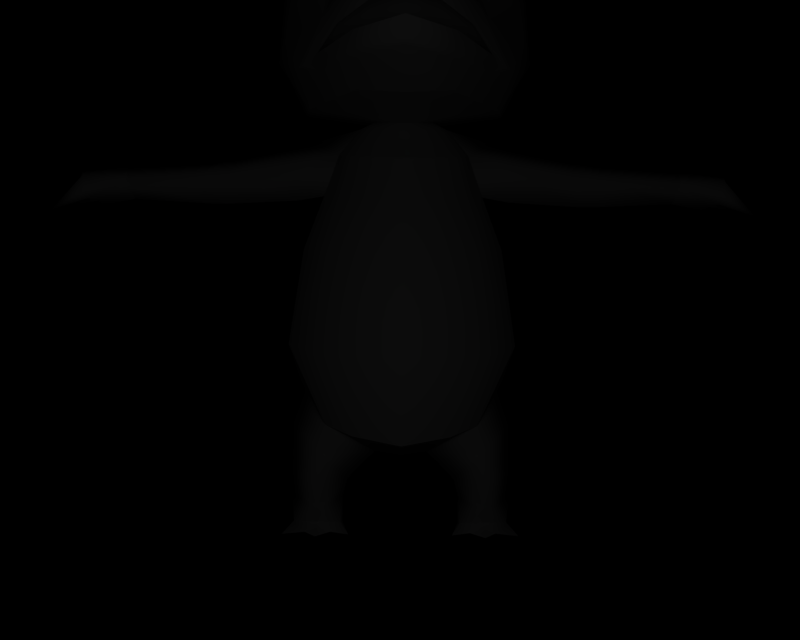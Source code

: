 # Source: BR_Kecleon-Shiny01.blend  (saved by Blender 2.66.1; exported with 4.5.12 LTS)
import bpy
from mathutils import Matrix  # noqa: F401  (used for matrix-valued properties, if any)

bpy.ops.wm.read_factory_settings(use_empty=True)
scene = bpy.context.scene
scene.name = '1'

# ---- collections
col_collection_1 = bpy.data.collections.new('Collection 1'); scene.collection.children.link(col_collection_1)

# ---- materials (node trees are filled in below, after node groups)
mat_mat_5 = bpy.data.materials.new('mat_5')
mat_mat_5.alpha_threshold = 0.0
mat_mat_5.specular_color = (0.5, 0.5, 0.5)
mat_mat_5.roughness = 0.5
mat_mat_11 = bpy.data.materials.new('mat_11')
mat_mat_11.alpha_threshold = 0.0
mat_mat_11.specular_color = (0.5, 0.5, 0.5)
mat_mat_11.roughness = 0.5
mat_mat_2 = bpy.data.materials.new('mat_2')
mat_mat_2.alpha_threshold = 0.0
mat_mat_2.specular_color = (0.5, 0.5, 0.5)
mat_mat_2.roughness = 0.5
mat_mat_3 = bpy.data.materials.new('mat_3')
mat_mat_3.alpha_threshold = 0.0
mat_mat_3.specular_color = (0.5, 0.5, 0.5)
mat_mat_3.roughness = 0.5
mat_mat_0 = bpy.data.materials.new('mat_0')
mat_mat_0.alpha_threshold = 0.0
mat_mat_0.specular_color = (0.5, 0.5, 0.5)
mat_mat_0.roughness = 0.5
mat_mat_10 = bpy.data.materials.new('mat_10')
mat_mat_10.alpha_threshold = 0.0
mat_mat_10.specular_color = (0.5, 0.5, 0.5)
mat_mat_10.roughness = 0.5
mat_mat_1 = bpy.data.materials.new('mat_1')
mat_mat_1.alpha_threshold = 0.0
mat_mat_1.specular_color = (0.5, 0.5, 0.5)
mat_mat_1.roughness = 0.5
mat_mat_6 = bpy.data.materials.new('mat_6')
mat_mat_6.alpha_threshold = 0.0
mat_mat_6.specular_color = (0.5, 0.5, 0.5)
mat_mat_6.roughness = 0.5
mat_mat_8 = bpy.data.materials.new('mat_8')
mat_mat_8.alpha_threshold = 0.0
mat_mat_8.specular_color = (0.5, 0.5, 0.5)
mat_mat_8.roughness = 0.5
mat_mat_7 = bpy.data.materials.new('mat_7')
mat_mat_7.alpha_threshold = 0.0
mat_mat_7.specular_color = (0.5, 0.5, 0.5)
mat_mat_7.roughness = 0.5
mat_mat_9 = bpy.data.materials.new('mat_9')
mat_mat_9.alpha_threshold = 0.0
mat_mat_9.specular_color = (0.5, 0.5, 0.5)
mat_mat_9.roughness = 0.5
mat_mat_4 = bpy.data.materials.new('mat_4')
mat_mat_4.alpha_threshold = 0.0
mat_mat_4.specular_color = (0.5, 0.5, 0.5)
mat_mat_4.roughness = 0.5

# ---- material node trees

# ---- cameras
cam_camera_001 = bpy.data.cameras.new('Camera.001')
cam_camera_001.passepartout_alpha = 0.2
cam_camera_001.clip_end = 100.0
cam_camera_001.lens = 35.0
cam_camera_001.sensor_width = 32.0
cam_camera_001.sensor_height = 18.0
cam_camera_001.show_passepartout = False
cam_camera_001.show_safe_areas = True
cam_camera_001.dof.focus_distance = 0.0
cam_camera_001.dof.aperture_fstop = 128.0

# ---- lights
light_lamp = bpy.data.lights.new('Lamp', 'POINT')
light_lamp.transmission_factor = 0.0
light_lamp.energy = 138.0
light_lamp.shadow_buffer_clip_start = 0.5
light_lamp.shadow_soft_size = 1.0
light_lamp.shadow_maximum_resolution = 0.006
light_lamp.use_absolute_resolution = True
light_lamp.cycles.use_multiple_importance_sampling = False

# ---- meshes
me_kakureon_mat_5 = bpy.data.meshes.new('kakureon_mat_5')
me_kakureon_mat_5.from_pydata([(1.154, 4.56, -0.8453), (1.448, 3.923, -1.515), (0.8453, 4.841, -1.683), (1.379, 3.787, -0.4622), (1.641, 2.723, -1.32), (1.534, 2.496, -0.2698), (1.462, 1.964, -1.138), (1.015, 1.463, -0.07271), (-1.369, 3.951, -1.515), (-1.063, 4.582, -0.8453), (-0.7482, 4.857, -1.683), (-1.303, 3.814, -0.4622), (-1.587, 2.755, -1.32), (-1.484, 2.527, -0.2698), (-1.422, 1.993, -1.138), (-0.9857, 1.483, -0.07271)], [], [(0, 1, 2), (0, 3, 1), (4, 1, 3), (3, 5, 4), (6, 4, 5), (5, 7, 6), (8, 9, 10), (8, 11, 9), (12, 11, 8), (12, 13, 11), (14, 13, 12), (14, 15, 13)])
me_kakureon_mat_5.polygons.foreach_set('use_smooth', [True] * 12)
_k = set([(0, 2), (0, 3), (1, 2), (1, 4), (3, 5), (4, 6), (5, 7), (6, 7), (8, 10), (8, 12), (9, 10), (9, 11), (11, 13), (12, 14), (13, 15), (14, 15)])
me_kakureon_mat_5.attributes.new('sharp_edge', 'BOOLEAN', 'EDGE').data.foreach_set('value', [ (min(e.vertices), max(e.vertices)) in _k for e in me_kakureon_mat_5.edges])
_uv = me_kakureon_mat_5.uv_layers.new(name='UVTex')
_uv.uv.foreach_set('vector', [0.4848, 0.8301, 0.3237, 0.7277, 0.2387, 0.9152, 0.4848, 0.8301, 0.609, 0.7059, 0.3237, 0.7277, 0.394, 0.3433, 0.3237, 0.7277, 0.609, 0.7059, 0.609, 0.7059, 0.6585, 0.3147, 0.394, 0.3433, 0.4381, 0.1248, 0.394, 0.3433, 0.6585, 0.3147, 0.6585, 0.3147, 0.7748, 0.00835, 0.4381, 0.1248, 0.3237, 0.7277, 0.4848, 0.8301, 0.2387, 0.9152, 0.3237, 0.7277, 0.609, 0.7059, 0.4848, 0.8301, 0.394, 0.3433, 0.609, 0.7059, 0.3237, 0.7277, 0.394, 0.3433, 0.6585, 0.3147, 0.609, 0.7059, 0.4381, 0.1248, 0.6585, 0.3147, 0.394, 0.3433, 0.4381, 0.1248, 0.7748, 0.00835, 0.6585, 0.3147])
me_kakureon_mat_5.materials.append(mat_mat_5)
me_kakureon_mat_5.use_remesh_preserve_volume = False
me_kakureon_mat_5.use_remesh_preserve_attributes = False
me_kakureon_mat_5.use_mirror_vertex_groups = False
me_kakureon_mat_5.update()
me_kakureon_mat_11 = bpy.data.meshes.new('kakureon_mat_11')
me_kakureon_mat_11.from_pydata([(0.7342, -0.0125, -0.4988), (1.281, -0.01798, -0.3408), (0.9385, -0.01455, -0.3535), (1.518, -0.02034, -0.5393), (0.7865, -0.01301, -0.8397), (1.475, -0.0199, -0.839), (1.121, -0.01638, -0.09673), (1.574, -0.02091, -0.2195), (0.6882, -0.01205, -0.2205), (-1.475, 0.009608, -0.839), (-1.069, 0.005569, -1.413), (-0.7865, 0.002723, -0.8397), (-1.281, 0.007653, -0.3408), (-0.9385, 0.004225, -0.3535), (-1.121, 0.006039, -0.09672), (-1.518, 0.01003, -0.5393), (-1.574, 0.01058, -0.2195), (-0.7342, 0.002187, -0.4988), (-0.6882, 0.001717, -0.2205), (1.069, -0.01581, -1.413)], [], [(0, 1, 2), (0, 3, 1), (3, 0, 4), (4, 5, 3), (2, 1, 6), (1, 3, 7), (0, 2, 8), (9, 10, 11), (12, 13, 14), (15, 12, 16), (13, 17, 18), (4, 19, 5), (15, 13, 12), (15, 17, 13), (9, 17, 15), (9, 11, 17)])
me_kakureon_mat_11.polygons.foreach_set('use_smooth', [True] * 16)
_k = set([(0, 4), (0, 8), (1, 6), (1, 7), (2, 6), (2, 8), (3, 5), (3, 7), (4, 19), (5, 19), (9, 10), (9, 15), (10, 11), (11, 17), (12, 14), (12, 16), (13, 14), (13, 18), (15, 16), (17, 18)])
me_kakureon_mat_11.attributes.new('sharp_edge', 'BOOLEAN', 'EDGE').data.foreach_set('value', [ (min(e.vertices), max(e.vertices)) in _k for e in me_kakureon_mat_11.edges])
_uv = me_kakureon_mat_11.uv_layers.new(name='UVTex')
_uv.uv.foreach_set('vector', [0.5755, 0.8538, 0.6318, 0.8634, 0.5965, 0.8626, 0.5755, 0.8538, 0.6562, 0.8514, 0.6318, 0.8634, 0.6562, 0.8514, 0.5755, 0.8538, 0.5809, 0.8333, 0.5809, 0.8333, 0.6517, 0.8333, 0.6562, 0.8514, 0.5965, 0.8626, 0.6318, 0.8634, 0.6153, 0.8781, 0.6318, 0.8634, 0.6562, 0.8514, 0.6619, 0.8707, 0.5755, 0.8538, 0.5965, 0.8626, 0.5708, 0.8706, 0.3483, 0.8333, 0.39, 0.7988, 0.4191, 0.8333, 0.3682, 0.8634, 0.4035, 0.8626, 0.3847, 0.8781, 0.3438, 0.8514, 0.3682, 0.8634, 0.3381, 0.8707, 0.4035, 0.8626, 0.4245, 0.8538, 0.4292, 0.8706, 0.5809, 0.8333, 0.61, 0.7988, 0.6517, 0.8333, 0.3438, 0.8514, 0.4035, 0.8626, 0.3682, 0.8634, 0.3438, 0.8514, 0.4245, 0.8538, 0.4035, 0.8626, 0.3483, 0.8333, 0.4245, 0.8538, 0.3438, 0.8514, 0.3483, 0.8333, 0.4191, 0.8333, 0.4245, 0.8538])
me_kakureon_mat_11.materials.append(mat_mat_11)
me_kakureon_mat_11.use_remesh_preserve_volume = False
me_kakureon_mat_11.use_remesh_preserve_attributes = False
me_kakureon_mat_11.use_mirror_vertex_groups = False
me_kakureon_mat_11.update()
me_kakureon_mat_2 = bpy.data.meshes.new('kakureon_mat_2')
me_kakureon_mat_2.from_pydata([(0.728, 8.461, 0.5726), (0.916, 8.483, 0.5058), (1.332, 10.11, 0.1983), (0.05602, 5.597, 0.8449), (0.7369, 5.554, -0.05193), (0.6539, 5.647, 0.7347), (0.05527, 5.522, 0.04063), (-0.5408, 5.659, 0.7347), (-0.6256, 5.568, -0.05193), (-0.7461, 8.5, 0.5058), (-0.5585, 8.474, 0.5726), (-1.129, 10.14, 0.1983), (1.402, 9.532, -0.4288), (1.332, 10.11, 0.1983), (1.248, 8.714, -0.2583), (1.784, 10.21, -1.028), (1.618, 9.495, -1.322), (1.422, 8.793, -1.392), (1.908, 10.0, -2.117), (1.523, 9.202, -2.17), (1.384, 8.571, -2.197), (1.808, 7.754, -1.31), (1.52, 7.806, -2.164), (1.878, 6.523, -1.26), (1.628, 6.53, -2.008), (1.452, 5.749, -1.158), (1.271, 5.827, -1.817), (0.5356, 5.643, -1.243), (0.8622, 5.881, -2.188), (0.05686, 5.68, -1.561), (0.0595, 5.944, -2.357), (-0.7443, 5.897, -2.188), (0.06568, 6.562, -2.75), (-0.873, 6.563, -2.487), (-0.778, 7.851, -2.771), (-1.497, 6.562, -2.008), (-1.364, 7.835, -2.164), (-1.747, 6.559, -1.26), (-1.653, 7.788, -1.31), (-1.212, 8.596, -2.197), (-1.12, 8.691, -2.871), (-1.025, 8.486, -3.68), (-0.7414, 8.01, -3.127), (0.07005, 6.999, -2.855), (0.935, 7.833, -2.771), (0.9016, 7.993, -3.127), (1.194, 8.464, -3.68), (1.294, 8.667, -2.871), (1.709, 9.49, -3.053), (1.004, 6.544, -2.487), (1.333, 5.651, -0.3747), (0.4518, 5.605, -0.7965), (0.05538, 5.532, -0.5018), (-0.3395, 5.613, -0.7965), (-1.219, 5.676, -0.3747), (-1.519, 9.522, -3.053), (-1.338, 9.231, -2.17), (-1.246, 8.82, -1.392), (-1.707, 10.04, -2.117), (-1.428, 9.526, -1.322), (-1.074, 8.737, -0.2583), (-1.579, 10.25, -1.028), (-1.211, 9.558, -0.4288), (-1.129, 10.14, 0.1983), (-0.4225, 5.653, -1.243), (-1.155, 5.851, -1.817), (-1.336, 5.777, -1.158)], [], [(0, 1, 2), (3, 4, 5), (3, 6, 4), (7, 6, 3), (7, 8, 6), (9, 10, 11), (1, 12, 13), (1, 14, 12), (15, 12, 14), (14, 16, 15), (17, 16, 14), (17, 18, 16), (19, 18, 17), (17, 20, 19), (21, 20, 17), (21, 22, 20), (23, 22, 21), (23, 24, 22), (25, 24, 23), (25, 26, 24), (27, 26, 25), (27, 28, 26), (29, 28, 27), (29, 30, 28), (31, 30, 29), (31, 32, 30), (33, 32, 31), (33, 34, 32), (35, 34, 33), (35, 36, 34), (37, 36, 35), (37, 38, 36), (39, 36, 38), (39, 34, 36), (40, 34, 39), (40, 41, 34), (42, 34, 41), (42, 43, 34), (32, 34, 43), (43, 44, 32), (45, 44, 43), (45, 46, 44), (47, 44, 46), (47, 20, 44), (48, 20, 47), (48, 19, 20), (22, 44, 20), (22, 24, 44), (49, 44, 24), (49, 32, 44), (28, 32, 49), (28, 30, 32), (26, 49, 24), (26, 28, 49), (50, 25, 23), (50, 51, 25), (4, 51, 50), (4, 52, 51), (6, 52, 4), (6, 8, 52), (53, 52, 8), (8, 54, 53), (7, 54, 8), (25, 51, 27), (5, 4, 50), (39, 55, 40), (39, 56, 55), (57, 56, 39), (57, 58, 56), (59, 58, 57), (57, 60, 59), (61, 59, 60), (60, 62, 61), (9, 62, 60), (9, 63, 62), (39, 38, 57), (64, 31, 29), (64, 65, 31), (66, 65, 64), (66, 35, 65), (37, 35, 66), (66, 54, 37), (53, 54, 66), (66, 64, 53), (33, 65, 35), (33, 31, 65)])
me_kakureon_mat_2.polygons.foreach_set('use_smooth', [True] * 86)
_k = set([(0, 1), (0, 2), (1, 2), (1, 13), (1, 14), (3, 5), (3, 7), (5, 50), (7, 54), (9, 10), (9, 11), (9, 60), (9, 63), (10, 11), (12, 13), (12, 15), (14, 17), (15, 16), (16, 18), (17, 21), (18, 19), (19, 48), (21, 23), (23, 50), (27, 29), (27, 51), (29, 64), (37, 38), (37, 54), (38, 57), (40, 41), (40, 55), (41, 42), (42, 43), (43, 45), (45, 46), (46, 47), (47, 48), (51, 52), (52, 53), (53, 64), (55, 56), (56, 58), (57, 60), (58, 59), (59, 61), (61, 62), (62, 63)])
me_kakureon_mat_2.attributes.new('sharp_edge', 'BOOLEAN', 'EDGE').data.foreach_set('value', [ (min(e.vertices), max(e.vertices)) in _k for e in me_kakureon_mat_2.edges])
_uv = me_kakureon_mat_2.uv_layers.new(name='UVTex')
_uv.uv.foreach_set('vector', [0.7937, 0.6844, 0.6901, 0.6615, 0.5488, 1.043, 0.8726, 0.09641, 0.7037, 0.08, 0.8376, 0.0997, 0.8726, 0.09641, 0.7207, 0.06907, 0.7037, 0.08, 0.8376, 0.0997, 0.7207, 0.06907, 0.8726, 0.09641, 0.8376, 0.0997, 0.7037, 0.08, 0.7207, 0.06907, 0.6901, 0.6615, 0.7937, 0.6844, 0.5488, 1.043, 0.6901, 0.6615, 0.4797, 0.8641, 0.5488, 1.043, 0.6901, 0.6615, 0.5566, 0.7012, 0.4797, 0.8641, 0.3457, 0.9961, 0.4797, 0.8641, 0.5566, 0.7012, 0.5566, 0.7012, 0.334, 0.8398, 0.3457, 0.9961, 0.3574, 0.6699, 0.334, 0.8398, 0.5566, 0.7012, 0.3574, 0.6699, 0.1517, 0.876, 0.334, 0.8398, 0.2057, 0.7214, 0.1517, 0.876, 0.3574, 0.6699, 0.3574, 0.6699, 0.2383, 0.5879, 0.2057, 0.7214, 0.3812, 0.4406, 0.2383, 0.5879, 0.3574, 0.6699, 0.3812, 0.4406, 0.2508, 0.4204, 0.2383, 0.5879, 0.4187, 0.1328, 0.2508, 0.4204, 0.3812, 0.4406, 0.4187, 0.1328, 0.3151, 0.1276, 0.2508, 0.4204, 0.518, 0.0765, 0.3151, 0.1276, 0.4187, 0.1328, 0.518, 0.0765, 0.4187, 0.07254, 0.3151, 0.1276, 0.5018, 0.05924, 0.4187, 0.07254, 0.518, 0.0765, 0.5018, 0.05924, 0.3704, 0.07432, 0.4187, 0.07254, 0.4463, 0.04688, 0.3704, 0.07432, 0.5018, 0.05924, 0.4463, 0.04688, 0.3488, 0.0704, 0.3704, 0.07432, 0.3704, 0.07432, 0.3488, 0.0704, 0.4463, 0.04688, 0.3704, 0.07432, 0.2417, 0.1193, 0.3488, 0.0704, 0.2783, 0.1208, 0.2417, 0.1193, 0.3704, 0.07432, 0.2783, 0.1208, 0.1969, 0.4172, 0.2417, 0.1193, 0.3151, 0.1276, 0.1969, 0.4172, 0.2783, 0.1208, 0.3151, 0.1276, 0.2508, 0.4204, 0.1969, 0.4172, 0.4187, 0.1328, 0.2508, 0.4204, 0.3151, 0.1276, 0.4187, 0.1328, 0.3812, 0.4406, 0.2508, 0.4204, 0.2383, 0.5879, 0.2508, 0.4204, 0.3812, 0.4406, 0.2383, 0.5879, 0.1969, 0.4172, 0.2508, 0.4204, 0.1269, 0.5684, 0.1969, 0.4172, 0.2383, 0.5879, 0.1269, 0.5684, 0.001953, 0.4824, 0.1969, 0.4172, 0.1223, 0.4121, 0.1969, 0.4172, 0.001953, 0.4824, 0.1223, 0.4121, 0.1758, 0.252, 0.1969, 0.4172, 0.2417, 0.1193, 0.1969, 0.4172, 0.1758, 0.252, 0.1758, 0.252, 0.1969, 0.4172, 0.2417, 0.1193, 0.1223, 0.4121, 0.1969, 0.4172, 0.1758, 0.252, 0.1223, 0.4121, 0.001953, 0.4824, 0.1969, 0.4172, 0.1269, 0.5684, 0.1969, 0.4172, 0.001953, 0.4824, 0.1269, 0.5684, 0.2383, 0.5879, 0.1969, 0.4172, 0.05208, 0.7109, 0.2383, 0.5879, 0.1269, 0.5684, 0.05208, 0.7109, 0.2057, 0.7214, 0.2383, 0.5879, 0.2508, 0.4204, 0.1969, 0.4172, 0.2383, 0.5879, 0.2508, 0.4204, 0.3151, 0.1276, 0.1969, 0.4172, 0.2783, 0.1208, 0.1969, 0.4172, 0.3151, 0.1276, 0.2783, 0.1208, 0.2417, 0.1193, 0.1969, 0.4172, 0.3704, 0.07432, 0.2417, 0.1193, 0.2783, 0.1208, 0.3704, 0.07432, 0.3488, 0.0704, 0.2417, 0.1193, 0.4187, 0.07254, 0.2783, 0.1208, 0.3151, 0.1276, 0.4187, 0.07254, 0.3704, 0.07432, 0.2783, 0.1208, 0.6438, 0.08147, 0.518, 0.0765, 0.4187, 0.1328, 0.6438, 0.08147, 0.5918, 0.05802, 0.518, 0.0765, 0.7037, 0.08, 0.5918, 0.05802, 0.6438, 0.08147, 0.7037, 0.08, 0.6247, 0.06125, 0.5918, 0.05802, 0.7207, 0.06907, 0.6247, 0.06125, 0.7037, 0.08, 0.7207, 0.06907, 0.7037, 0.08, 0.6247, 0.06125, 0.5918, 0.05802, 0.6247, 0.06125, 0.7037, 0.08, 0.7037, 0.08, 0.6438, 0.08147, 0.5918, 0.05802, 0.8376, 0.0997, 0.6438, 0.08147, 0.7037, 0.08, 0.518, 0.0765, 0.5918, 0.05802, 0.5018, 0.05924, 0.8376, 0.0997, 0.7037, 0.08, 0.6438, 0.08147, 0.2383, 0.5879, 0.05208, 0.7109, 0.1269, 0.5684, 0.2383, 0.5879, 0.2057, 0.7214, 0.05208, 0.7109, 0.3574, 0.6699, 0.2057, 0.7214, 0.2383, 0.5879, 0.3574, 0.6699, 0.1517, 0.876, 0.2057, 0.7214, 0.334, 0.8398, 0.1517, 0.876, 0.3574, 0.6699, 0.3574, 0.6699, 0.5566, 0.7012, 0.334, 0.8398, 0.3457, 0.9961, 0.334, 0.8398, 0.5566, 0.7012, 0.5566, 0.7012, 0.4797, 0.8641, 0.3457, 0.9961, 0.6901, 0.6615, 0.4797, 0.8641, 0.5566, 0.7012, 0.6901, 0.6615, 0.5488, 1.043, 0.4797, 0.8641, 0.2383, 0.5879, 0.3812, 0.4406, 0.3574, 0.6699, 0.5018, 0.05924, 0.3704, 0.07432, 0.4463, 0.04688, 0.5018, 0.05924, 0.4187, 0.07254, 0.3704, 0.07432, 0.518, 0.0765, 0.4187, 0.07254, 0.5018, 0.05924, 0.518, 0.0765, 0.3151, 0.1276, 0.4187, 0.07254, 0.4187, 0.1328, 0.3151, 0.1276, 0.518, 0.0765, 0.518, 0.0765, 0.6438, 0.08147, 0.4187, 0.1328, 0.5918, 0.05802, 0.6438, 0.08147, 0.518, 0.0765, 0.518, 0.0765, 0.5018, 0.05924, 0.5918, 0.05802, 0.2783, 0.1208, 0.4187, 0.07254, 0.3151, 0.1276, 0.2783, 0.1208, 0.3704, 0.07432, 0.4187, 0.07254])
me_kakureon_mat_2.materials.append(mat_mat_2)
me_kakureon_mat_2.use_remesh_preserve_volume = False
me_kakureon_mat_2.use_remesh_preserve_attributes = False
me_kakureon_mat_2.use_mirror_vertex_groups = False
me_kakureon_mat_2.update()
me_kakureon_mat_3 = bpy.data.meshes.new('kakureon_mat_3')
me_kakureon_mat_3.from_pydata([(1.154, 4.56, -0.8453), (0.8766, 4.447, 0.02494), (1.379, 3.787, -0.4622), (0.9321, 5.081, -0.5209), (0.7319, 5.007, -0.1986), (0.04961, 4.955, 0.02777), (0.04414, 4.408, 0.3065), (1.002, 3.71, 0.2384), (0.03689, 3.683, 0.5557), (1.104, 2.393, 0.4103), (0.02368, 2.363, 0.7849), (0.6437, 1.346, 0.192), (0.01257, 1.252, 0.3618), (-0.6165, 1.359, 0.192), (-1.056, 2.415, 0.4103), (-0.9857, 1.483, -0.07271), (-1.484, 2.527, -0.2698), (-0.9273, 3.729, 0.2384), (-0.7874, 4.463, 0.02494), (-1.303, 3.814, -0.4622), (-1.063, 4.582, -0.8453), (-0.8302, 5.098, -0.5209), (-0.6315, 5.021, -0.1986), (1.534, 2.496, -0.2698), (1.015, 1.463, -0.07271)], [], [(0, 1, 2), (0, 3, 1), (4, 1, 3), (4, 5, 1), (6, 1, 5), (6, 7, 1), (8, 7, 6), (8, 9, 7), (10, 9, 8), (10, 11, 9), (12, 11, 10), (10, 13, 12), (14, 13, 10), (14, 15, 13), (16, 15, 14), (14, 17, 16), (8, 17, 14), (8, 6, 17), (18, 17, 6), (18, 19, 17), (20, 19, 18), (18, 21, 20), (8, 14, 10), (16, 17, 19), (5, 18, 6), (5, 22, 18), (21, 18, 22), (7, 2, 1), (7, 23, 2), (9, 23, 7), (9, 24, 23), (11, 24, 9)])
me_kakureon_mat_3.polygons.foreach_set('use_smooth', [True] * 32)
_k = set([(0, 2), (0, 3), (2, 23), (3, 4), (4, 5), (5, 22), (11, 12), (11, 24), (12, 13), (13, 15), (15, 16), (16, 19), (19, 20), (20, 21), (21, 22), (23, 24)])
me_kakureon_mat_3.attributes.new('sharp_edge', 'BOOLEAN', 'EDGE').data.foreach_set('value', [ (min(e.vertices), max(e.vertices)) in _k for e in me_kakureon_mat_3.edges])
_uv = me_kakureon_mat_3.uv_layers.new(name='UVTex')
_uv.uv.foreach_set('vector', [0.4848, 0.8301, 0.6657, 0.9332, 0.609, 0.7059, 0.4848, 0.8301, 0.8783, 0.9701, 0.6657, 0.9332, 0.6423, 0.9662, 0.6657, 0.9332, 0.8783, 0.9701, 0.6423, 0.9662, 0.4996, 0.9526, 0.6657, 0.9332, 0.4992, 0.9175, 0.6657, 0.9332, 0.4996, 0.9526, 0.4992, 0.9175, 0.668, 0.6864, 0.6657, 0.9332, 0.4992, 0.6865, 0.668, 0.6864, 0.4992, 0.9175, 0.4992, 0.6865, 0.6903, 0.2547, 0.668, 0.6864, 0.5002, 0.2433, 0.6903, 0.2547, 0.4992, 0.6865, 0.5002, 0.2433, 0.691, 0.04169, 0.6903, 0.2547, 0.5003, 0.0133, 0.691, 0.04169, 0.5002, 0.2433, 0.5002, 0.2433, 0.3095, 0.04169, 0.5003, 0.0133, 0.3101, 0.2547, 0.3095, 0.04169, 0.5002, 0.2433, 0.3101, 0.2547, 0.1204, 0.1001, 0.3095, 0.04169, 0.1459, 0.3272, 0.1204, 0.1001, 0.3101, 0.2547, 0.3101, 0.2547, 0.3308, 0.6864, 0.1459, 0.3272, 0.4992, 0.6865, 0.3308, 0.6864, 0.3101, 0.2547, 0.4992, 0.6865, 0.4992, 0.9175, 0.3308, 0.6864, 0.3329, 0.9332, 0.3308, 0.6864, 0.4992, 0.9175, 0.3329, 0.9332, 0.1244, 0.7092, 0.3308, 0.6864, 0.4848, 0.8301, 0.1244, 0.7092, 0.3329, 0.9332, 0.3329, 0.9332, 0.5724, 0.9922, 0.4848, 0.8301, 0.4992, 0.6865, 0.3101, 0.2547, 0.5002, 0.2433, 0.1459, 0.3272, 0.3308, 0.6864, 0.1244, 0.7092, 0.4996, 0.9526, 0.3329, 0.9332, 0.4992, 0.9175, 0.4996, 0.9526, 0.357, 0.9662, 0.3329, 0.9332, 0.1213, 0.9701, 0.3329, 0.9332, 0.357, 0.9662, 0.668, 0.6864, 0.8756, 0.7092, 0.6657, 0.9332, 0.668, 0.6864, 0.8547, 0.3272, 0.8756, 0.7092, 0.6903, 0.2547, 0.8547, 0.3272, 0.668, 0.6864, 0.6903, 0.2547, 0.8801, 0.1001, 0.8547, 0.3272, 0.691, 0.04169, 0.8801, 0.1001, 0.6903, 0.2547])
me_kakureon_mat_3.materials.append(mat_mat_3)
me_kakureon_mat_3.use_remesh_preserve_volume = False
me_kakureon_mat_3.use_remesh_preserve_attributes = False
me_kakureon_mat_3.use_mirror_vertex_groups = False
me_kakureon_mat_3.update()
me_kakureon_mat_0 = bpy.data.meshes.new('kakureon_mat_0')
me_kakureon_mat_0.from_pydata([(2.732, 4.757, -0.5336), (3.797, 4.469, -0.839), (3.825, 4.667, -0.5259), (2.716, 4.423, -0.8159), (2.412, 4.772, -0.5386), (2.498, 4.425, -0.832), (2.421, 5.126, -1.042), (1.419, 4.79, -1.564), (1.293, 5.382, -1.16), (2.629, 4.682, -1.377), (2.744, 5.058, -0.9853), (2.695, 4.667, -1.367), (3.902, 4.92, -0.8321), (3.873, 4.666, -1.186), (1.518, 4.494, -0.8568), (-0.4673, 0.6269, -6.638), (-0.03515, 2.066, -5.079), (0.01602, 1.71, -6.926), (-0.5365, 0.8282, -5.273), (0.4816, 0.6174, -6.638), (0.4432, 0.8184, -5.273), (-2.576, 4.476, -0.8445), (-3.731, 4.742, -0.5259), (-3.707, 4.544, -0.839), (-2.762, 4.809, -0.5289), (-2.416, 4.476, -0.8445), (-2.336, 4.823, -0.5394), (-1.428, 4.523, -0.8568), (-1.291, 4.982, -0.5406), (-2.317, 5.173, -1.042), (-1.323, 4.817, -1.564), (-2.363, 4.731, -1.4), (-1.185, 5.407, -1.16), (-2.587, 5.112, -1.005), (-2.442, 4.721, -1.395), (-3.779, 4.743, -1.186), (-3.802, 4.997, -0.8321), (0.4601, 1.029, -3.658), (-0.03313, 2.249, -4.255), (-0.5505, 1.039, -3.658), (-0.588, 1.375, -2.1), (0.6155, 1.363, -2.1), (-0.4375, 0.575, -8.172), (0.4496, 0.5662, -8.172), (-0.4234, 0.5258, -9.265), (0.4376, 0.5171, -9.265), (-0.4095, 0.6542, -10.48), (0.4254, 0.6459, -10.48), (-0.3935, 1.001, -11.43), (0.4152, 0.9924, -11.43), (-0.3777, 1.32, -12.5), (0.405, 1.312, -12.5), (-0.3518, 1.84, -13.4), (0.3916, 1.832, -13.4), (-0.3261, 2.483, -14.14), (0.3781, 2.476, -14.14), (-0.311, 3.28, -14.67), (0.3915, 3.273, -14.67), (-0.2965, 4.323, -14.62), (0.4042, 4.316, -14.62), (-0.274, 4.864, -14.23), (0.3742, 4.858, -14.23), (0.6437, 1.346, 0.192), (0.3659, 1.039, -0.6459), (1.015, 1.463, -0.07271), (0.01257, 1.252, 0.3618), (0.01025, 1.019, -0.4343), (0.01183, 1.178, -1.636), (-0.3449, 1.046, -0.6459), (-0.7848, 1.2, -1.796), (0.8087, 1.184, -1.796), (-0.6165, 1.359, 0.192), (-0.9857, 1.483, -0.07271), (1.462, 1.964, -1.138), (1.578, 1.397, -0.9537), (1.073, 1.116, -0.009037), (0.3659, 1.039, -0.6459), (0.5258, 0.8822, -0.64), (0.9347, 0.9738, -1.466), (1.033, 0.701, -1.286), (1.58, 0.7476, -0.839), (1.513, 0.3895, -0.7886), (1.111, 0.3512, -0.1734), (1.44, 0.1044, -0.4685), (1.129, 0.1184, -0.3459), (0.8116, 0.104, -0.4222), (0.8015, 0.3944, -0.7136), (0.7865, -0.01301, -0.8397), (1.065, 0.403, -1.302), (1.069, -0.01581, -1.413), (1.475, -0.0199, -0.839), (0.736, 0.6522, -0.6598), (1.109, 0.7153, 0.00157), (-1.422, 1.993, -1.138), (-1.55, 1.429, -0.9537), (-0.9149, 0.9923, -1.466), (-1.565, 0.779, -0.839), (-1.018, 0.7215, -1.286), (-1.505, 0.4197, -0.7886), (-1.056, 0.4242, -1.302), (-1.475, 0.009608, -0.839), (-1.069, 0.005569, -1.413), (-0.7865, 0.002723, -0.8397), (-0.7934, 0.4103, -0.7136), (-0.8093, 0.1203, -0.4222), (-1.104, 0.3734, -0.1734), (-1.127, 0.141, -0.3459), (-1.437, 0.1331, -0.4685), (-1.094, 0.7373, 0.001571), (-0.7227, 0.6668, -0.6598), (-1.05, 1.138, -0.009037), (-0.5079, 0.8925, -0.64), (-0.3449, 1.046, -0.6459), (0.02737, 2.731, -2.578), (0.01862, 1.611, -8.036), (0.01693, 1.513, -9.376), (0.01556, 1.582, -10.17), (0.02137, 1.9, -11.36), (0.01962, 2.085, -12.15), (0.02387, 2.525, -13.1), (0.02828, 2.902, -13.63), (0.03452, 3.475, -14.04), (0.04125, 4.021, -14.05), (0.03874, 4.359, -13.86), (0.3463, 4.945, -13.37), (0.03729, 4.469, -13.45), (0.3316, 4.509, -12.74), (0.0389, 4.189, -13.02), (0.3161, 4.105, -12.51), (0.03556, 3.957, -12.86), (0.3442, 3.627, -12.5), (0.3724, 3.48, -12.72), (0.02773, 3.548, -12.4), (0.02245, 3.37, -12.7), (-0.3253, 3.486, -12.72), (-0.1482, 3.473, -13.18), (0.03382, 4.083, -13.29), (0.2006, 3.47, -13.18), (0.02978, 3.752, -13.52), (0.02565, 3.415, -13.2), (-0.2493, 4.951, -13.37), (0.05015, 5.088, -13.35), (0.04167, 4.625, -12.62), (0.03227, 4.141, -12.37), (-0.2512, 4.513, -12.72), (-0.2539, 4.111, -12.51), (-0.2896, 3.633, -12.5), (0.6639, 4.033, -2.048), (1.582, 3.858, -2.429), (0.9433, 4.001, -1.855), (1.204, 4.35, -2.119), (0.5658, 4.885, -1.844), (2.07, 4.9, -2.513), (1.297, 5.056, -2.052), (0.8453, 4.841, -1.683), (1.391, 5.602, -2.035), (0.5074, 5.363, -1.566), (0.04934, 4.928, -1.91), (0.05299, 5.294, -1.76), (0.4482, 5.542, -1.528), (0.05539, 5.533, -1.661), (0.05686, 5.68, -1.561), (-0.3372, 5.55, -1.528), (-0.4225, 5.653, -1.243), (-0.5039, 5.6, -1.231), (-0.3395, 5.613, -0.7965), (-0.5518, 5.486, -0.7212), (-0.4187, 5.452, -0.5039), (-0.8302, 5.098, -0.5209), (-0.6315, 5.021, -0.1986), (0.0539, 5.385, -0.3228), (0.05538, 5.532, -0.5018), (0.5278, 5.443, -0.5039), (0.4518, 5.605, -0.7965), (0.6615, 5.473, -0.7212), (0.6159, 5.589, -1.231), (0.805, 5.525, -1.206), (0.8453, 4.841, -1.683), (1.154, 4.56, -0.8453), (1.391, 4.955, -0.5406), (0.9321, 5.081, -0.5209), (0.5356, 5.643, -1.243), (-0.4, 5.372, -1.566), (-0.4679, 4.896, -1.844), (-0.7482, 4.857, -1.683), (-1.278, 5.629, -2.035), (-1.196, 5.081, -2.052), (-1.972, 4.941, -2.513), (-1.117, 4.373, -2.119), (-0.583, 4.046, -2.048), (-1.504, 3.889, -2.429), (-0.863, 4.019, -1.855), (-0.6942, 5.54, -1.206), (-0.8302, 5.098, -0.5209), (-1.063, 4.582, -0.8453), (-0.7482, 4.857, -1.683), (0.9321, 5.081, -0.5209), (0.7319, 5.007, -0.1986), (0.04961, 4.955, 0.02777)], [], [(0, 1, 2), (0, 3, 1), (3, 0, 4), (4, 5, 3), (6, 7, 8), (6, 9, 7), (10, 9, 6), (10, 11, 9), (12, 11, 10), (12, 13, 11), (3, 13, 1), (3, 11, 13), (5, 11, 3), (5, 9, 11), (14, 9, 5), (14, 7, 9), (0, 10, 6), (4, 0, 6), (15, 16, 17), (15, 18, 16), (19, 18, 15), (19, 20, 18), (17, 20, 19), (17, 16, 20), (21, 22, 23), (21, 24, 22), (25, 24, 21), (25, 26, 24), (27, 26, 25), (27, 28, 26), (29, 30, 31), (29, 32, 30), (26, 32, 29), (26, 28, 32), (31, 33, 29), (31, 34, 33), (25, 34, 31), (25, 21, 34), (35, 21, 23), (35, 34, 21), (36, 34, 35), (36, 33, 34), (22, 33, 36), (22, 24, 33), (31, 30, 27), (25, 31, 27), (24, 26, 29), (33, 24, 29), (37, 16, 38), (37, 20, 16), (39, 20, 37), (39, 18, 20), (38, 18, 39), (38, 16, 18), (40, 39, 37), (41, 40, 37), (42, 19, 15), (42, 43, 19), (44, 43, 42), (44, 45, 43), (46, 45, 44), (46, 47, 45), (48, 47, 46), (48, 49, 47), (50, 49, 48), (50, 51, 49), (52, 51, 50), (52, 53, 51), (54, 53, 52), (54, 55, 53), (56, 55, 54), (56, 57, 55), (58, 57, 56), (58, 59, 57), (60, 59, 58), (60, 61, 59), (62, 63, 64), (62, 65, 63), (66, 63, 65), (66, 67, 63), (68, 67, 66), (69, 67, 68), (40, 67, 69), (41, 67, 40), (70, 67, 41), (63, 67, 70), (65, 68, 66), (65, 71, 68), (72, 68, 71), (73, 70, 41), (73, 74, 70), (64, 74, 73), (64, 75, 74), (76, 75, 64), (76, 77, 75), (78, 77, 76), (78, 79, 77), (80, 79, 78), (80, 81, 79), (82, 81, 80), (82, 83, 81), (84, 83, 82), (82, 85, 84), (86, 85, 82), (86, 87, 85), (88, 87, 86), (88, 89, 87), (90, 89, 88), (88, 81, 90), (79, 81, 88), (88, 86, 79), (91, 79, 86), (91, 77, 79), (75, 77, 91), (91, 92, 75), (82, 92, 91), (82, 80, 92), (75, 92, 80), (80, 74, 75), (78, 74, 80), (78, 70, 74), (76, 70, 78), (81, 83, 90), (91, 86, 82), (69, 93, 40), (69, 94, 93), (95, 94, 69), (95, 96, 94), (97, 96, 95), (97, 98, 96), (99, 98, 97), (99, 100, 98), (101, 100, 99), (99, 102, 101), (103, 102, 99), (103, 104, 102), (105, 104, 103), (105, 106, 104), (107, 106, 105), (105, 98, 107), (96, 98, 105), (105, 108, 96), (109, 108, 105), (109, 110, 108), (111, 110, 109), (111, 112, 110), (95, 112, 111), (95, 69, 112), (107, 98, 100), (103, 109, 105), (103, 97, 109), (99, 97, 103), (110, 96, 108), (110, 94, 96), (72, 94, 110), (72, 93, 94), (72, 110, 112), (111, 97, 95), (111, 109, 97), (0, 12, 10), (0, 2, 12), (113, 39, 40), (113, 38, 39), (37, 38, 113), (113, 41, 37), (43, 17, 19), (43, 114, 17), (45, 114, 43), (45, 115, 114), (47, 115, 45), (47, 116, 115), (49, 116, 47), (49, 117, 116), (51, 117, 49), (51, 118, 117), (53, 118, 51), (53, 119, 118), (55, 119, 53), (55, 120, 119), (57, 120, 55), (57, 121, 120), (59, 121, 57), (59, 122, 121), (61, 122, 59), (61, 123, 122), (124, 123, 61), (124, 125, 123), (126, 125, 124), (126, 127, 125), (128, 127, 126), (128, 129, 127), (130, 129, 128), (130, 131, 129), (132, 131, 130), (132, 133, 131), (134, 133, 132), (134, 135, 133), (129, 135, 134), (129, 136, 135), (137, 136, 129), (137, 138, 136), (139, 138, 137), (139, 135, 138), (133, 135, 139), (139, 137, 133), (131, 133, 137), (137, 129, 131), (136, 138, 135), (17, 42, 15), (17, 114, 42), (44, 42, 114), (114, 115, 44), (46, 44, 115), (115, 116, 46), (48, 46, 116), (116, 117, 48), (50, 48, 117), (117, 118, 50), (52, 50, 118), (118, 119, 52), (54, 52, 119), (119, 120, 54), (56, 54, 120), (120, 121, 56), (58, 56, 121), (121, 122, 58), (60, 58, 122), (122, 123, 60), (140, 60, 123), (140, 141, 60), (142, 141, 140), (142, 124, 141), (126, 124, 142), (142, 143, 126), (144, 143, 142), (144, 145, 143), (127, 145, 144), (127, 129, 145), (146, 145, 129), (146, 143, 145), (132, 143, 146), (132, 130, 143), (128, 143, 130), (128, 126, 143), (134, 146, 129), (134, 132, 146), (125, 140, 123), (125, 144, 140), (127, 144, 125), (140, 144, 142), (61, 141, 124), (61, 60, 141), (147, 148, 149), (147, 150, 148), (151, 150, 147), (151, 152, 150), (153, 152, 151), (153, 154, 152), (155, 154, 153), (155, 151, 154), (153, 151, 155), (154, 150, 152), (154, 149, 150), (148, 150, 149), (151, 156, 154), (151, 157, 156), (158, 156, 157), (158, 159, 156), (160, 159, 158), (160, 161, 159), (162, 161, 160), (162, 163, 161), (164, 163, 162), (164, 165, 163), (166, 165, 164), (166, 167, 165), (168, 167, 166), (168, 169, 167), (170, 167, 169), (170, 171, 167), (172, 171, 170), (172, 173, 171), (174, 173, 172), (174, 175, 173), (176, 175, 174), (176, 156, 175), (8, 156, 176), (8, 7, 156), (177, 156, 7), (7, 178, 177), (14, 178, 7), (14, 179, 178), (5, 179, 14), (5, 4, 179), (6, 179, 4), (6, 8, 179), (180, 179, 8), (180, 178, 179), (167, 171, 165), (159, 175, 156), (159, 181, 175), (161, 181, 159), (173, 175, 181), (174, 8, 176), (174, 180, 8), (158, 162, 160), (158, 182, 162), (157, 182, 158), (157, 183, 182), (184, 182, 183), (183, 185, 184), (186, 185, 183), (186, 184, 185), (187, 184, 186), (187, 188, 184), (183, 188, 187), (183, 189, 188), (190, 188, 189), (190, 191, 188), (189, 191, 190), (187, 186, 183), (184, 188, 191), (182, 164, 162), (182, 192, 164), (32, 192, 182), (32, 166, 192), (193, 166, 32), (32, 28, 193), (194, 193, 28), (28, 27, 194), (30, 194, 27), (30, 195, 194), (182, 195, 30), (30, 32, 182), (192, 166, 164), (172, 196, 174), (172, 197, 196), (170, 197, 172), (170, 198, 197), (169, 198, 170)])
me_kakureon_mat_0.polygons.foreach_set('use_smooth', [True] * 340)
_k = set([(1, 2), (1, 13), (2, 12), (12, 13), (22, 23), (22, 36), (23, 35), (35, 36), (40, 93), (40, 113), (41, 73), (41, 113), (62, 64), (62, 65), (63, 64), (63, 70), (64, 73), (64, 76), (65, 71), (68, 69), (68, 72), (69, 112), (70, 76), (71, 72), (72, 93), (72, 112), (83, 84), (83, 90), (84, 85), (85, 87), (87, 89), (89, 90), (100, 101), (100, 107), (101, 102), (102, 104), (104, 106), (106, 107), (147, 149), (147, 151), (149, 154), (151, 157), (154, 156), (156, 177), (157, 183), (161, 163), (161, 181), (163, 165), (165, 171), (166, 168), (166, 193), (168, 169), (169, 198), (171, 173), (173, 181), (174, 180), (174, 196), (177, 178), (178, 180), (182, 184), (182, 195), (183, 189), (184, 191), (189, 191), (193, 194), (194, 195), (196, 197), (197, 198)])
me_kakureon_mat_0.attributes.new('sharp_edge', 'BOOLEAN', 'EDGE').data.foreach_set('value', [ (min(e.vertices), max(e.vertices)) in _k for e in me_kakureon_mat_0.edges])
_uv = me_kakureon_mat_0.uv_layers.new(name='UVTex')
_uv.uv.foreach_set('vector', [0.8471, 0.4477, 0.8384, 0.4337, 0.8486, 0.4459, 0.8471, 0.4477, 0.8366, 0.4315, 0.8384, 0.4337, 0.8366, 0.4315, 0.8471, 0.4477, 0.8471, 0.4484, 0.8471, 0.4484, 0.836, 0.4316, 0.8366, 0.4315, 0.8281, 0.4654, 0.8069, 0.4491, 0.8218, 0.4778, 0.8281, 0.4654, 0.813, 0.444, 0.8069, 0.4491, 0.8302, 0.4626, 0.813, 0.444, 0.8281, 0.4654, 0.8302, 0.4626, 0.8165, 0.4432, 0.813, 0.444, 0.8352, 0.4555, 0.8165, 0.4432, 0.8302, 0.4626, 0.8352, 0.4555, 0.8235, 0.4432, 0.8165, 0.4432, 0.8366, 0.4315, 0.8235, 0.4432, 0.8384, 0.4337, 0.8366, 0.4315, 0.8165, 0.4432, 0.8235, 0.4432, 0.836, 0.4316, 0.8165, 0.4432, 0.8366, 0.4315, 0.836, 0.4316, 0.813, 0.444, 0.8165, 0.4432, 0.8342, 0.4349, 0.813, 0.444, 0.836, 0.4316, 0.8342, 0.4349, 0.8069, 0.4491, 0.813, 0.444, 0.8471, 0.4477, 0.8302, 0.4626, 0.8281, 0.4654, 0.8471, 0.4484, 0.8471, 0.4477, 0.8281, 0.4654, 0.5647, 0.2678, 0.5897, 0.3167, 0.5647, 0.314, 0.5647, 0.2678, 0.5897, 0.2678, 0.5897, 0.3167, 0.5647, 0.2678, 0.5897, 0.2678, 0.5647, 0.2678, 0.5647, 0.2678, 0.5897, 0.2678, 0.5897, 0.2678, 0.5647, 0.314, 0.5897, 0.2678, 0.5647, 0.2678, 0.5647, 0.314, 0.5897, 0.3167, 0.5897, 0.2678, 0.8366, 0.4315, 0.8486, 0.4459, 0.8384, 0.4337, 0.8366, 0.4315, 0.8471, 0.4477, 0.8486, 0.4459, 0.836, 0.4316, 0.8471, 0.4477, 0.8366, 0.4315, 0.836, 0.4316, 0.8471, 0.4484, 0.8471, 0.4477, 0.8342, 0.4349, 0.8471, 0.4484, 0.836, 0.4316, 0.8342, 0.4349, 0.8463, 0.4572, 0.8471, 0.4484, 0.8281, 0.4654, 0.8069, 0.4491, 0.813, 0.444, 0.8281, 0.4654, 0.8218, 0.4778, 0.8069, 0.4491, 0.8471, 0.4484, 0.8218, 0.4778, 0.8281, 0.4654, 0.8471, 0.4484, 0.8463, 0.4572, 0.8218, 0.4778, 0.813, 0.444, 0.8302, 0.4626, 0.8281, 0.4654, 0.813, 0.444, 0.8165, 0.4432, 0.8302, 0.4626, 0.836, 0.4316, 0.8165, 0.4432, 0.813, 0.444, 0.836, 0.4316, 0.8366, 0.4315, 0.8165, 0.4432, 0.8235, 0.4432, 0.8366, 0.4315, 0.8384, 0.4337, 0.8235, 0.4432, 0.8165, 0.4432, 0.8366, 0.4315, 0.8352, 0.4555, 0.8165, 0.4432, 0.8235, 0.4432, 0.8352, 0.4555, 0.8302, 0.4626, 0.8165, 0.4432, 0.8486, 0.4459, 0.8302, 0.4626, 0.8352, 0.4555, 0.8486, 0.4459, 0.8471, 0.4477, 0.8302, 0.4626, 0.813, 0.444, 0.8069, 0.4491, 0.8342, 0.4349, 0.836, 0.4316, 0.813, 0.444, 0.8342, 0.4349, 0.8471, 0.4477, 0.8471, 0.4484, 0.8281, 0.4654, 0.8302, 0.4626, 0.8471, 0.4477, 0.8281, 0.4654, 0.6146, 0.2678, 0.5897, 0.3167, 0.6146, 0.3194, 0.6146, 0.2678, 0.5897, 0.2678, 0.5897, 0.3167, 0.6146, 0.2678, 0.5897, 0.2678, 0.6146, 0.2678, 0.6146, 0.2678, 0.5897, 0.2678, 0.5897, 0.2678, 0.6146, 0.3194, 0.5897, 0.2678, 0.6146, 0.2678, 0.6146, 0.3194, 0.5897, 0.3167, 0.5897, 0.2678, 0.7857, 0.2924, 0.6146, 0.2678, 0.6146, 0.2678, 0.7857, 0.2924, 0.7857, 0.2924, 0.6146, 0.2678, 0.5147, 0.2678, 0.5647, 0.2678, 0.5647, 0.2678, 0.5147, 0.2678, 0.5147, 0.2678, 0.5647, 0.2678, 0.4935, 0.2678, 0.5147, 0.2678, 0.5147, 0.2678, 0.4935, 0.2678, 0.4935, 0.2678, 0.5147, 0.2678, 0.4724, 0.2678, 0.4935, 0.2678, 0.4935, 0.2678, 0.4724, 0.2678, 0.4724, 0.2678, 0.4935, 0.2678, 0.4512, 0.2678, 0.4724, 0.2678, 0.4724, 0.2678, 0.4512, 0.2678, 0.4512, 0.2678, 0.4724, 0.2678, 0.4301, 0.2678, 0.4512, 0.2678, 0.4512, 0.2678, 0.4301, 0.2678, 0.4301, 0.2678, 0.4512, 0.2678, 0.3939, 0.2678, 0.4301, 0.2678, 0.4301, 0.2678, 0.3939, 0.2678, 0.3939, 0.2678, 0.4301, 0.2678, 0.3578, 0.2678, 0.3939, 0.2678, 0.3939, 0.2678, 0.3578, 0.2678, 0.3578, 0.2678, 0.3939, 0.2678, 0.3288, 0.2678, 0.3578, 0.2678, 0.3578, 0.2678, 0.3288, 0.2678, 0.3288, 0.2678, 0.3578, 0.2678, 0.2998, 0.2678, 0.3288, 0.2678, 0.3288, 0.2678, 0.2998, 0.2678, 0.2998, 0.2678, 0.3288, 0.2678, 0.2733, 0.2678, 0.2998, 0.2678, 0.2998, 0.2678, 0.2733, 0.2678, 0.2733, 0.2678, 0.2998, 0.2678, 0.8768, 0.2855, 0.8475, 0.2685, 0.872, 0.2971, 0.8768, 0.2855, 0.8798, 0.2797, 0.8475, 0.2685, 0.852, 0.2659, 0.8475, 0.2685, 0.8798, 0.2797, 0.852, 0.2659, 0.8092, 0.2722, 0.8475, 0.2685, 0.8475, 0.2685, 0.8092, 0.2722, 0.852, 0.2659, 0.8475, 0.2685, 0.8093, 0.2805, 0.8092, 0.2722, 0.7857, 0.2924, 0.8092, 0.2722, 0.8093, 0.2805, 0.7857, 0.2924, 0.7857, 0.2924, 0.8092, 0.2722, 0.8093, 0.2805, 0.8092, 0.2722, 0.7857, 0.2924, 0.8093, 0.2805, 0.8475, 0.2685, 0.8092, 0.2722, 0.8798, 0.2797, 0.8475, 0.2685, 0.852, 0.2659, 0.8798, 0.2797, 0.8768, 0.2855, 0.8475, 0.2685, 0.872, 0.2971, 0.8475, 0.2685, 0.8768, 0.2855, 0.8277, 0.3171, 0.8093, 0.2805, 0.7857, 0.2924, 0.8277, 0.3171, 0.8367, 0.2885, 0.8093, 0.2805, 0.872, 0.2971, 0.8367, 0.2885, 0.8277, 0.3171, 0.872, 0.2971, 0.8737, 0.2755, 0.8367, 0.2885, 0.8475, 0.2685, 0.8737, 0.2755, 0.872, 0.2971, 0.8475, 0.2685, 0.8481, 0.263, 0.8737, 0.2755, 0.8174, 0.2716, 0.8481, 0.263, 0.8475, 0.2685, 0.8174, 0.2716, 0.8276, 0.2539, 0.8481, 0.263, 0.8423, 0.2575, 0.8276, 0.2539, 0.8174, 0.2716, 0.8423, 0.2575, 0.8411, 0.2413, 0.8276, 0.2539, 0.8626, 0.2379, 0.8411, 0.2413, 0.8423, 0.2575, 0.8626, 0.2379, 0.8596, 0.2231, 0.8411, 0.2413, 0.8654, 0.2233, 0.8596, 0.2231, 0.8626, 0.2379, 0.8626, 0.2379, 0.8614, 0.2228, 0.8654, 0.2233, 0.8484, 0.2408, 0.8614, 0.2228, 0.8626, 0.2379, 0.8484, 0.2408, 0.8367, 0.2189, 0.8614, 0.2228, 0.829, 0.2432, 0.8367, 0.2189, 0.8484, 0.2408, 0.829, 0.2432, 0.8264, 0.2175, 0.8367, 0.2189, 0.8367, 0.2189, 0.8264, 0.2175, 0.829, 0.2432, 0.829, 0.2432, 0.8411, 0.2413, 0.8367, 0.2189, 0.8276, 0.2539, 0.8411, 0.2413, 0.829, 0.2432, 0.829, 0.2432, 0.8484, 0.2408, 0.8276, 0.2539, 0.8489, 0.2529, 0.8276, 0.2539, 0.8484, 0.2408, 0.8489, 0.2529, 0.8481, 0.263, 0.8276, 0.2539, 0.8737, 0.2755, 0.8481, 0.263, 0.8489, 0.2529, 0.8489, 0.2529, 0.8709, 0.2557, 0.8737, 0.2755, 0.8626, 0.2379, 0.8709, 0.2557, 0.8489, 0.2529, 0.8626, 0.2379, 0.8423, 0.2575, 0.8709, 0.2557, 0.8737, 0.2755, 0.8709, 0.2557, 0.8423, 0.2575, 0.8423, 0.2575, 0.8367, 0.2885, 0.8737, 0.2755, 0.8174, 0.2716, 0.8367, 0.2885, 0.8423, 0.2575, 0.8174, 0.2716, 0.8093, 0.2805, 0.8367, 0.2885, 0.8475, 0.2685, 0.8093, 0.2805, 0.8174, 0.2716, 0.8411, 0.2413, 0.8596, 0.2231, 0.8367, 0.2189, 0.8489, 0.2529, 0.8484, 0.2408, 0.8626, 0.2379, 0.8093, 0.2805, 0.8277, 0.3171, 0.7857, 0.2924, 0.8093, 0.2805, 0.8367, 0.2885, 0.8277, 0.3171, 0.8174, 0.2716, 0.8367, 0.2885, 0.8093, 0.2805, 0.8174, 0.2716, 0.8423, 0.2575, 0.8367, 0.2885, 0.8276, 0.2539, 0.8423, 0.2575, 0.8174, 0.2716, 0.8276, 0.2539, 0.8411, 0.2413, 0.8423, 0.2575, 0.829, 0.2432, 0.8411, 0.2413, 0.8276, 0.2539, 0.829, 0.2432, 0.8367, 0.2189, 0.8411, 0.2413, 0.8264, 0.2175, 0.8367, 0.2189, 0.829, 0.2432, 0.829, 0.2432, 0.8367, 0.2189, 0.8264, 0.2175, 0.8484, 0.2408, 0.8367, 0.2189, 0.829, 0.2432, 0.8484, 0.2408, 0.8614, 0.2228, 0.8367, 0.2189, 0.8626, 0.2379, 0.8614, 0.2228, 0.8484, 0.2408, 0.8626, 0.2379, 0.8654, 0.2233, 0.8614, 0.2228, 0.8596, 0.2231, 0.8654, 0.2233, 0.8626, 0.2379, 0.8626, 0.2379, 0.8411, 0.2413, 0.8596, 0.2231, 0.8423, 0.2575, 0.8411, 0.2413, 0.8626, 0.2379, 0.8626, 0.2379, 0.8709, 0.2557, 0.8423, 0.2575, 0.8489, 0.2529, 0.8709, 0.2557, 0.8626, 0.2379, 0.8489, 0.2529, 0.8737, 0.2755, 0.8709, 0.2557, 0.8481, 0.263, 0.8737, 0.2755, 0.8489, 0.2529, 0.8481, 0.263, 0.8475, 0.2685, 0.8737, 0.2755, 0.8174, 0.2716, 0.8475, 0.2685, 0.8481, 0.263, 0.8174, 0.2716, 0.8093, 0.2805, 0.8475, 0.2685, 0.8596, 0.2231, 0.8411, 0.2413, 0.8367, 0.2189, 0.8484, 0.2408, 0.8489, 0.2529, 0.8626, 0.2379, 0.8484, 0.2408, 0.8276, 0.2539, 0.8489, 0.2529, 0.829, 0.2432, 0.8276, 0.2539, 0.8484, 0.2408, 0.8737, 0.2755, 0.8423, 0.2575, 0.8709, 0.2557, 0.8737, 0.2755, 0.8367, 0.2885, 0.8423, 0.2575, 0.872, 0.2971, 0.8367, 0.2885, 0.8737, 0.2755, 0.872, 0.2971, 0.8277, 0.3171, 0.8367, 0.2885, 0.872, 0.2971, 0.8737, 0.2755, 0.8475, 0.2685, 0.8481, 0.263, 0.8276, 0.2539, 0.8174, 0.2716, 0.8481, 0.263, 0.8489, 0.2529, 0.8276, 0.2539, 0.8471, 0.4477, 0.8352, 0.4555, 0.8302, 0.4626, 0.8471, 0.4477, 0.8486, 0.4459, 0.8352, 0.4555, 0.7733, 0.3479, 0.6146, 0.2678, 0.7857, 0.2924, 0.7733, 0.3479, 0.6146, 0.3194, 0.6146, 0.2678, 0.6146, 0.2678, 0.6146, 0.3194, 0.7733, 0.3479, 0.7733, 0.3479, 0.7857, 0.2924, 0.6146, 0.2678, 0.5147, 0.2678, 0.5647, 0.314, 0.5647, 0.2678, 0.5147, 0.2678, 0.5147, 0.3086, 0.5647, 0.314, 0.4935, 0.2678, 0.5147, 0.3086, 0.5147, 0.2678, 0.4935, 0.2678, 0.4935, 0.3065, 0.5147, 0.3086, 0.4724, 0.2678, 0.4935, 0.3065, 0.4935, 0.2678, 0.4724, 0.2678, 0.4724, 0.3045, 0.4935, 0.3065, 0.4512, 0.2678, 0.4724, 0.3045, 0.4724, 0.2678, 0.4512, 0.2678, 0.4512, 0.3025, 0.4724, 0.3045, 0.4301, 0.2678, 0.4512, 0.3025, 0.4512, 0.2678, 0.4301, 0.2678, 0.4301, 0.3004, 0.4512, 0.3025, 0.3939, 0.2678, 0.4301, 0.3004, 0.4301, 0.2678, 0.3939, 0.2678, 0.3939, 0.2977, 0.4301, 0.3004, 0.3578, 0.2678, 0.3939, 0.2977, 0.3939, 0.2678, 0.3578, 0.2678, 0.3578, 0.295, 0.3939, 0.2977, 0.3288, 0.2678, 0.3578, 0.295, 0.3578, 0.2678, 0.3288, 0.2678, 0.3288, 0.2923, 0.3578, 0.295, 0.2998, 0.2678, 0.3288, 0.2923, 0.3288, 0.2678, 0.2998, 0.2678, 0.2998, 0.2895, 0.3288, 0.2923, 0.2733, 0.2678, 0.2998, 0.2895, 0.2998, 0.2678, 0.2733, 0.2678, 0.2729, 0.2882, 0.2998, 0.2895, 0.2469, 0.2678, 0.2729, 0.2882, 0.2733, 0.2678, 0.2469, 0.2678, 0.2461, 0.2868, 0.2729, 0.2882, 0.2305, 0.2719, 0.2461, 0.2868, 0.2469, 0.2678, 0.2305, 0.2719, 0.2302, 0.3038, 0.2461, 0.2868, 0.2142, 0.2759, 0.2302, 0.3038, 0.2305, 0.2719, 0.2142, 0.2759, 0.2142, 0.3208, 0.2302, 0.3038, 0.2005, 0.2827, 0.2142, 0.3208, 0.2142, 0.2759, 0.2005, 0.2827, 0.1867, 0.2895, 0.2142, 0.3208, 0.2018, 0.2653, 0.1867, 0.2895, 0.2005, 0.2827, 0.2018, 0.2653, 0.1889, 0.2684, 0.1867, 0.2895, 0.1867, 0.2895, 0.1889, 0.2684, 0.2018, 0.2653, 0.1867, 0.2895, 0.1851, 0.2923, 0.1889, 0.2684, 0.2142, 0.3208, 0.1851, 0.2923, 0.1867, 0.2895, 0.2142, 0.3208, 0.1882, 0.3121, 0.1851, 0.2923, 0.1851, 0.2923, 0.1882, 0.3121, 0.2142, 0.3208, 0.1851, 0.2923, 0.1835, 0.295, 0.1882, 0.3121, 0.1862, 0.2817, 0.1835, 0.295, 0.1851, 0.2923, 0.1862, 0.2817, 0.1851, 0.2923, 0.1835, 0.295, 0.1889, 0.2684, 0.1851, 0.2923, 0.1862, 0.2817, 0.1862, 0.2817, 0.1851, 0.2923, 0.1889, 0.2684, 0.1867, 0.2895, 0.1889, 0.2684, 0.1851, 0.2923, 0.1851, 0.2923, 0.2142, 0.3208, 0.1867, 0.2895, 0.1882, 0.3121, 0.1835, 0.295, 0.1851, 0.2923, 0.5647, 0.314, 0.5147, 0.2678, 0.5647, 0.2678, 0.5647, 0.314, 0.5147, 0.3086, 0.5147, 0.2678, 0.4935, 0.2678, 0.5147, 0.2678, 0.5147, 0.3086, 0.5147, 0.3086, 0.4935, 0.3065, 0.4935, 0.2678, 0.4724, 0.2678, 0.4935, 0.2678, 0.4935, 0.3065, 0.4935, 0.3065, 0.4724, 0.3045, 0.4724, 0.2678, 0.4512, 0.2678, 0.4724, 0.2678, 0.4724, 0.3045, 0.4724, 0.3045, 0.4512, 0.3025, 0.4512, 0.2678, 0.4301, 0.2678, 0.4512, 0.2678, 0.4512, 0.3025, 0.4512, 0.3025, 0.4301, 0.3004, 0.4301, 0.2678, 0.3939, 0.2678, 0.4301, 0.2678, 0.4301, 0.3004, 0.4301, 0.3004, 0.3939, 0.2977, 0.3939, 0.2678, 0.3578, 0.2678, 0.3939, 0.2678, 0.3939, 0.2977, 0.3939, 0.2977, 0.3578, 0.295, 0.3578, 0.2678, 0.3288, 0.2678, 0.3578, 0.2678, 0.3578, 0.295, 0.3578, 0.295, 0.3288, 0.2923, 0.3288, 0.2678, 0.2998, 0.2678, 0.3288, 0.2678, 0.3288, 0.2923, 0.3288, 0.2923, 0.2998, 0.2895, 0.2998, 0.2678, 0.2733, 0.2678, 0.2998, 0.2678, 0.2998, 0.2895, 0.2998, 0.2895, 0.2729, 0.2882, 0.2733, 0.2678, 0.2469, 0.2678, 0.2733, 0.2678, 0.2729, 0.2882, 0.2469, 0.2678, 0.2465, 0.2644, 0.2733, 0.2678, 0.2305, 0.2633, 0.2465, 0.2644, 0.2469, 0.2678, 0.2305, 0.2633, 0.2469, 0.2678, 0.2465, 0.2644, 0.2305, 0.2719, 0.2469, 0.2678, 0.2305, 0.2633, 0.2305, 0.2633, 0.2146, 0.2623, 0.2305, 0.2719, 0.2305, 0.2719, 0.2146, 0.2623, 0.2305, 0.2633, 0.2305, 0.2719, 0.2142, 0.2759, 0.2146, 0.2623, 0.2302, 0.3038, 0.2142, 0.2759, 0.2305, 0.2719, 0.2302, 0.3038, 0.2142, 0.3208, 0.2142, 0.2759, 0.2005, 0.2827, 0.2142, 0.2759, 0.2142, 0.3208, 0.2005, 0.2827, 0.2146, 0.2623, 0.2142, 0.2759, 0.2018, 0.2653, 0.2146, 0.2623, 0.2005, 0.2827, 0.2018, 0.2653, 0.2005, 0.2827, 0.2146, 0.2623, 0.2142, 0.2759, 0.2146, 0.2623, 0.2005, 0.2827, 0.2142, 0.2759, 0.2305, 0.2719, 0.2146, 0.2623, 0.1867, 0.2895, 0.2005, 0.2827, 0.2142, 0.3208, 0.1867, 0.2895, 0.2018, 0.2653, 0.2005, 0.2827, 0.2461, 0.2868, 0.2469, 0.2678, 0.2729, 0.2882, 0.2461, 0.2868, 0.2305, 0.2719, 0.2469, 0.2678, 0.2302, 0.3038, 0.2305, 0.2719, 0.2461, 0.2868, 0.2469, 0.2678, 0.2305, 0.2719, 0.2305, 0.2633, 0.2733, 0.2678, 0.2465, 0.2644, 0.2469, 0.2678, 0.2733, 0.2678, 0.2733, 0.2678, 0.2465, 0.2644, 0.7917, 0.4155, 0.7735, 0.4059, 0.7965, 0.41, 0.7917, 0.4155, 0.7854, 0.4295, 0.7735, 0.4059, 0.7985, 0.4554, 0.7854, 0.4295, 0.7917, 0.4155, 0.7985, 0.4554, 0.7725, 0.4551, 0.7854, 0.4295, 0.788, 0.46, 0.7725, 0.4551, 0.7985, 0.4554, 0.788, 0.46, 0.8026, 0.4526, 0.7725, 0.4551, 0.7886, 0.4908, 0.8026, 0.4526, 0.788, 0.46, 0.7886, 0.4908, 0.7985, 0.4554, 0.8026, 0.4526, 0.788, 0.46, 0.7985, 0.4554, 0.7886, 0.4908, 0.8026, 0.4526, 0.7854, 0.4295, 0.7725, 0.4551, 0.8026, 0.4526, 0.7965, 0.41, 0.7854, 0.4295, 0.7735, 0.4059, 0.7854, 0.4295, 0.7965, 0.41, 0.7985, 0.4554, 0.8094, 0.479, 0.8026, 0.4526, 0.7985, 0.4554, 0.794, 0.4495, 0.8094, 0.479, 0.8018, 0.473, 0.8094, 0.479, 0.794, 0.4495, 0.8018, 0.473, 0.8134, 0.4871, 0.8094, 0.479, 0.8055, 0.4847, 0.8134, 0.4871, 0.8018, 0.473, 0.8055, 0.4847, 0.8071, 0.4894, 0.8134, 0.4871, 0.8134, 0.4871, 0.8071, 0.4894, 0.8055, 0.4847, 0.8134, 0.4871, 0.8196, 0.4922, 0.8071, 0.4894, 0.8193, 0.4897, 0.8196, 0.4922, 0.8134, 0.4871, 0.8193, 0.4897, 0.8399, 0.492, 0.8196, 0.4922, 0.8429, 0.4813, 0.8399, 0.492, 0.8193, 0.4897, 0.8429, 0.4813, 0.8527, 0.4775, 0.8399, 0.492, 0.8458, 0.4659, 0.8527, 0.4775, 0.8429, 0.4813, 0.8458, 0.4659, 0.8607, 0.4588, 0.8527, 0.4775, 0.8568, 0.4761, 0.8527, 0.4775, 0.8607, 0.4588, 0.8568, 0.4761, 0.8473, 0.4927, 0.8527, 0.4775, 0.8527, 0.4775, 0.8473, 0.4927, 0.8568, 0.4761, 0.8527, 0.4775, 0.8399, 0.492, 0.8473, 0.4927, 0.8429, 0.4813, 0.8399, 0.492, 0.8527, 0.4775, 0.8429, 0.4813, 0.8193, 0.4897, 0.8399, 0.492, 0.8193, 0.4867, 0.8193, 0.4897, 0.8429, 0.4813, 0.8193, 0.4867, 0.8094, 0.479, 0.8193, 0.4897, 0.8218, 0.4778, 0.8094, 0.479, 0.8193, 0.4867, 0.8218, 0.4778, 0.8069, 0.4491, 0.8094, 0.479, 0.8026, 0.4526, 0.8094, 0.479, 0.8069, 0.4491, 0.8069, 0.4491, 0.8345, 0.4381, 0.8026, 0.4526, 0.8342, 0.4349, 0.8345, 0.4381, 0.8069, 0.4491, 0.8342, 0.4349, 0.8463, 0.4572, 0.8345, 0.4381, 0.836, 0.4316, 0.8463, 0.4572, 0.8342, 0.4349, 0.836, 0.4316, 0.8471, 0.4484, 0.8463, 0.4572, 0.8281, 0.4654, 0.8463, 0.4572, 0.8471, 0.4484, 0.8281, 0.4654, 0.8218, 0.4778, 0.8463, 0.4572, 0.8458, 0.4659, 0.8463, 0.4572, 0.8218, 0.4778, 0.8458, 0.4659, 0.8345, 0.4381, 0.8463, 0.4572, 0.8527, 0.4775, 0.8473, 0.4927, 0.8399, 0.492, 0.8134, 0.4871, 0.8193, 0.4897, 0.8094, 0.479, 0.8134, 0.4871, 0.8196, 0.4922, 0.8193, 0.4897, 0.8071, 0.4894, 0.8196, 0.4922, 0.8134, 0.4871, 0.8399, 0.492, 0.8193, 0.4897, 0.8196, 0.4922, 0.8429, 0.4813, 0.8218, 0.4778, 0.8193, 0.4867, 0.8429, 0.4813, 0.8458, 0.4659, 0.8218, 0.4778, 0.8018, 0.473, 0.8134, 0.4871, 0.8055, 0.4847, 0.8018, 0.473, 0.8094, 0.479, 0.8134, 0.4871, 0.794, 0.4495, 0.8094, 0.479, 0.8018, 0.473, 0.794, 0.4495, 0.7985, 0.4554, 0.8094, 0.479, 0.8026, 0.4526, 0.8094, 0.479, 0.7985, 0.4554, 0.7985, 0.4554, 0.7886, 0.4908, 0.8026, 0.4526, 0.788, 0.46, 0.7886, 0.4908, 0.7985, 0.4554, 0.788, 0.46, 0.8026, 0.4526, 0.7886, 0.4908, 0.7725, 0.4551, 0.8026, 0.4526, 0.788, 0.46, 0.7725, 0.4551, 0.7854, 0.4295, 0.8026, 0.4526, 0.7985, 0.4554, 0.7854, 0.4295, 0.7725, 0.4551, 0.7985, 0.4554, 0.7917, 0.4155, 0.7854, 0.4295, 0.7735, 0.4059, 0.7854, 0.4295, 0.7917, 0.4155, 0.7735, 0.4059, 0.7965, 0.41, 0.7854, 0.4295, 0.7917, 0.4155, 0.7965, 0.41, 0.7735, 0.4059, 0.7725, 0.4551, 0.788, 0.46, 0.7985, 0.4554, 0.8026, 0.4526, 0.7854, 0.4295, 0.7965, 0.41, 0.8094, 0.479, 0.8193, 0.4897, 0.8134, 0.4871, 0.8094, 0.479, 0.8193, 0.4867, 0.8193, 0.4897, 0.8218, 0.4778, 0.8193, 0.4867, 0.8094, 0.479, 0.8218, 0.4778, 0.8429, 0.4813, 0.8193, 0.4867, 0.8458, 0.4659, 0.8429, 0.4813, 0.8218, 0.4778, 0.8218, 0.4778, 0.8463, 0.4572, 0.8458, 0.4659, 0.8345, 0.4381, 0.8458, 0.4659, 0.8463, 0.4572, 0.8463, 0.4572, 0.8342, 0.4349, 0.8345, 0.4381, 0.8069, 0.4491, 0.8345, 0.4381, 0.8342, 0.4349, 0.8069, 0.4491, 0.8026, 0.4526, 0.8345, 0.4381, 0.8094, 0.479, 0.8026, 0.4526, 0.8069, 0.4491, 0.8069, 0.4491, 0.8218, 0.4778, 0.8094, 0.479, 0.8193, 0.4867, 0.8429, 0.4813, 0.8193, 0.4897, 0.8527, 0.4775, 0.8458, 0.4659, 0.8429, 0.4813, 0.8527, 0.4775, 0.8607, 0.4588, 0.8458, 0.4659, 0.8568, 0.4761, 0.8607, 0.4588, 0.8527, 0.4775, 0.8568, 0.4761, 0.8659, 0.4561, 0.8607, 0.4588, 0.8607, 0.4588, 0.8659, 0.4561, 0.8568, 0.4761])
me_kakureon_mat_0.materials.append(mat_mat_0)
me_kakureon_mat_0.use_remesh_preserve_volume = False
me_kakureon_mat_0.use_remesh_preserve_attributes = False
me_kakureon_mat_0.use_mirror_vertex_groups = False
me_kakureon_mat_0.update()
me_kakureon_mat_10 = bpy.data.meshes.new('kakureon_mat_10')
me_kakureon_mat_10.from_pydata([(0.7342, -0.0125, -0.4988), (0.8116, 0.104, -0.4222), (0.7865, -0.01301, -0.8397), (0.6882, -0.01205, -0.2205), (0.9385, -0.01455, -0.3535), (1.129, 0.1184, -0.3459), (1.121, -0.01638, -0.09673), (1.281, -0.01798, -0.3408), (1.44, 0.1044, -0.4685), (1.574, -0.02091, -0.2195), (1.518, -0.02034, -0.5393), (1.475, -0.0199, -0.839), (-0.8093, 0.1203, -0.4222), (-0.7342, 0.002187, -0.4988), (-0.7865, 0.002723, -0.8397), (-0.6882, 0.001717, -0.2205), (-0.9385, 0.004225, -0.3535), (-1.127, 0.141, -0.3459), (-1.121, 0.006039, -0.09672), (-1.281, 0.007653, -0.3408), (-1.437, 0.1331, -0.4685), (-1.574, 0.01058, -0.2195), (-1.518, 0.01003, -0.5393), (-1.475, 0.009608, -0.839)], [], [(0, 1, 2), (0, 3, 1), (4, 1, 3), (4, 5, 1), (6, 5, 4), (6, 7, 5), (8, 5, 7), (7, 9, 8), (10, 8, 9), (10, 11, 8), (12, 13, 14), (12, 15, 13), (16, 15, 12), (12, 17, 16), (18, 16, 17), (17, 19, 18), (20, 19, 17), (20, 21, 19), (22, 21, 20), (20, 23, 22)])
me_kakureon_mat_10.polygons.foreach_set('use_smooth', [True] * 20)
_k = set([(0, 2), (0, 3), (1, 2), (1, 5), (3, 4), (4, 6), (5, 8), (6, 7), (7, 9), (8, 11), (9, 10), (10, 11), (12, 14), (12, 17), (13, 14), (13, 15), (15, 16), (16, 18), (17, 20), (18, 19), (19, 21), (20, 23), (21, 22), (22, 23)])
me_kakureon_mat_10.attributes.new('sharp_edge', 'BOOLEAN', 'EDGE').data.foreach_set('value', [ (min(e.vertices), max(e.vertices)) in _k for e in me_kakureon_mat_10.edges])
_uv = me_kakureon_mat_10.uv_layers.new(name='UVTex')
_uv.uv.foreach_set('vector', [0.7754, 0.6241, 0.5887, 0.7399, 0.3981, 0.8552, 0.7754, 0.6241, 0.8748, 0.5136, 0.5887, 0.7399, 0.5971, 0.523, 0.5887, 0.7399, 0.8748, 0.5136, 0.5971, 0.523, 0.3689, 0.5879, 0.5887, 0.7399, 0.7537, 0.1918, 0.3689, 0.5879, 0.5971, 0.523, 0.7537, 0.1918, 0.4666, 0.3581, 0.3689, 0.5879, 0.2279, 0.4083, 0.3689, 0.5879, 0.4666, 0.3581, 0.4666, 0.3581, 0.4622, 0.03979, 0.2279, 0.4083, 0.3239, 0.2486, 0.2279, 0.4083, 0.4622, 0.03979, 0.3239, 0.2486, 0.1261, 0.5356, 0.2279, 0.4083, 0.291, 0.3713, 0.3235, 0.2472, 0.1439, 0.558, 0.291, 0.3713, 0.4804, 0.06278, 0.3235, 0.2472, 0.4631, 0.3668, 0.4804, 0.06278, 0.291, 0.3713, 0.291, 0.3713, 0.3849, 0.6073, 0.4631, 0.3668, 0.7641, 0.2047, 0.4631, 0.3668, 0.3849, 0.6073, 0.3849, 0.6073, 0.6039, 0.5198, 0.7641, 0.2047, 0.5831, 0.7468, 0.6039, 0.5198, 0.3849, 0.6073, 0.5831, 0.7468, 0.8938, 0.5356, 0.6039, 0.5198, 0.7423, 0.6611, 0.8938, 0.5356, 0.5831, 0.7468, 0.5831, 0.7468, 0.4166, 0.8769, 0.7423, 0.6611])
me_kakureon_mat_10.materials.append(mat_mat_10)
me_kakureon_mat_10.use_remesh_preserve_volume = False
me_kakureon_mat_10.use_remesh_preserve_attributes = False
me_kakureon_mat_10.use_mirror_vertex_groups = False
me_kakureon_mat_10.update()
me_kakureon_mat_1 = bpy.data.meshes.new('kakureon_mat_1')
me_kakureon_mat_1.from_pydata([(0.5917, 6.797, -1.369), (0.4683, 6.439, 1.595), (0.06499, 6.493, 1.863), (0.859, 6.303, 1.182), (0.9678, 6.502, -1.173), (1.153, 6.147, 0.5105), (1.09, 6.082, -0.8792), (0.6638, 6.162, 1.402), (0.5844, 6.174, -0.935), (0.06206, 6.2, 1.852), (0.06252, 6.247, -0.9527), (-0.4607, 6.185, -0.935), (-0.4555, 6.807, -1.369), (-0.8374, 6.525, -1.239), (-0.7327, 6.319, 1.182), (-1.03, 6.169, 0.5105), (-0.9684, 6.103, -0.8792), (-0.5403, 6.174, 1.402), (0.06924, 6.918, -1.46), (-0.3393, 6.447, 1.595)], [], [(0, 1, 2), (0, 3, 1), (3, 0, 4), (4, 5, 3), (6, 5, 4), (6, 7, 5), (8, 7, 6), (8, 9, 7), (10, 9, 8), (10, 11, 9), (12, 11, 10), (12, 13, 11), (14, 13, 12), (14, 15, 13), (16, 13, 15), (16, 11, 13), (17, 11, 16), (17, 9, 11), (17, 16, 15), (4, 8, 6), (4, 0, 8), (8, 0, 10), (0, 18, 10), (18, 0, 2), (2, 12, 18), (19, 12, 2), (19, 14, 12), (12, 10, 18)])
me_kakureon_mat_1.polygons.foreach_set('use_smooth', [True] * 28)
_k = set([(1, 2), (1, 3), (2, 19), (3, 5), (5, 7), (7, 9), (9, 17), (14, 15), (14, 19), (15, 17)])
me_kakureon_mat_1.attributes.new('sharp_edge', 'BOOLEAN', 'EDGE').data.foreach_set('value', [ (min(e.vertices), max(e.vertices)) in _k for e in me_kakureon_mat_1.edges])
_uv = me_kakureon_mat_1.uv_layers.new(name='UVTex')
_uv.uv.foreach_set('vector', [0.7144, 0.7286, 0.7098, 0.9911, 0.5, 0.9911, 0.7144, 0.7286, 0.9911, 0.9866, 0.7098, 0.9911, 0.9911, 0.9866, 0.7144, 0.7286, 0.9212, 0.5747, 0.9212, 0.5747, 0.9911, 0.004464, 0.9911, 0.9866, 0.9216, 0.3281, 0.9911, 0.004464, 0.9212, 0.5747, 0.9216, 0.3281, 0.7137, 0.006659, 0.9911, 0.004464, 0.714, 0.3308, 0.7137, 0.006659, 0.9216, 0.3281, 0.714, 0.3308, 0.5, 0.004129, 0.7137, 0.006659, 0.5022, 0.3304, 0.5, 0.004129, 0.714, 0.3308, 0.5022, 0.3304, 0.286, 0.3308, 0.5, 0.004129, 0.2856, 0.7286, 0.286, 0.3308, 0.5022, 0.3304, 0.2856, 0.7286, 0.07867, 0.5747, 0.286, 0.3308, 0.008929, 0.9911, 0.07867, 0.5747, 0.2856, 0.7286, 0.008929, 0.9911, 0.006696, 0.01116, 0.07867, 0.5747, 0.0784, 0.3281, 0.07867, 0.5747, 0.006696, 0.01116, 0.0784, 0.3281, 0.286, 0.3308, 0.07867, 0.5747, 0.2863, 0.006659, 0.286, 0.3308, 0.0784, 0.3281, 0.2863, 0.006659, 0.5, 0.004129, 0.286, 0.3308, 0.2863, 0.006659, 0.0784, 0.3281, 0.006696, 0.01116, 0.9212, 0.5747, 0.714, 0.3308, 0.9216, 0.3281, 0.9212, 0.5747, 0.7144, 0.7286, 0.714, 0.3308, 0.714, 0.3308, 0.7144, 0.7286, 0.5022, 0.3304, 0.7144, 0.7286, 0.5, 0.7498, 0.5022, 0.3304, 0.5, 0.7498, 0.7144, 0.7286, 0.5, 0.9911, 0.5, 0.9911, 0.2856, 0.7286, 0.5, 0.7498, 0.2835, 0.9911, 0.2856, 0.7286, 0.5, 0.9911, 0.2835, 0.9911, 0.008929, 0.9911, 0.2856, 0.7286, 0.2856, 0.7286, 0.5022, 0.3304, 0.5, 0.7498])
me_kakureon_mat_1.materials.append(mat_mat_1)
me_kakureon_mat_1.use_remesh_preserve_volume = False
me_kakureon_mat_1.use_remesh_preserve_attributes = False
me_kakureon_mat_1.use_mirror_vertex_groups = False
me_kakureon_mat_1.update()
me_kakureon_mat_6 = bpy.data.meshes.new('kakureon_mat_6')
me_kakureon_mat_6.from_pydata([(0.7041, 7.803, -2.766), (0.9016, 7.993, -3.127), (0.07005, 6.999, -2.855), (1.194, 8.464, -3.68), (1.294, 8.667, -2.871), (1.177, 8.646, -2.176), (1.709, 9.49, -3.053), (1.523, 9.202, -2.17), (1.242, 8.851, -1.354), (1.908, 10.0, -2.117), (1.618, 9.495, -1.322), (1.107, 8.762, -0.2431), (1.784, 10.21, -1.028), (1.402, 9.532, -0.4288), (0.728, 8.461, 0.5726), (1.332, 10.11, 0.1983), (-0.7414, 8.01, -3.127), (-0.5478, 7.816, -2.766), (0.07005, 6.999, -2.855), (-1.025, 8.486, -3.68), (-1.12, 8.691, -2.871), (-1.003, 8.668, -2.176), (-1.519, 9.522, -3.053), (-1.338, 9.231, -2.17), (-1.065, 8.875, -1.354), (-1.707, 10.04, -2.117), (-1.428, 9.526, -1.322), (-0.9311, 8.782, -0.2431), (-1.579, 10.25, -1.028), (-1.211, 9.558, -0.4288), (-0.5585, 8.474, 0.5726), (-1.129, 10.14, 0.1983), (0.7041, 7.803, -2.766), (0.07862, 7.856, -2.866), (1.177, 8.646, -2.176), (0.07005, 6.999, -2.855), (-0.5478, 7.816, -2.766), (-1.003, 8.668, -2.176), (0.0891, 8.904, -2.19), (1.242, 8.851, -1.354), (0.09205, 9.199, -1.309), (-1.065, 8.875, -1.354), (-0.9311, 8.782, -0.2431), (0.09021, 9.014, 0.02972), (1.107, 8.762, -0.2431), (0.728, 8.461, 0.5726), (0.08311, 8.305, 0.9477), (-0.5585, 8.474, 0.5726)], [], [(0, 1, 2), (0, 3, 1), (3, 0, 4), (0, 5, 4), (6, 4, 5), (5, 7, 6), (8, 7, 5), (8, 9, 7), (10, 9, 8), (8, 11, 10), (12, 10, 11), (11, 13, 12), (14, 13, 11), (14, 15, 13), (16, 17, 18), (16, 19, 17), (20, 17, 19), (20, 21, 17), (22, 21, 20), (22, 23, 21), (24, 21, 23), (23, 25, 24), (26, 24, 25), (26, 27, 24), (28, 27, 26), (28, 29, 27), (30, 27, 29), (29, 31, 30), (32, 33, 34), (32, 35, 33), (36, 33, 35), (36, 37, 33), (38, 33, 37), (38, 34, 33), (39, 34, 38), (38, 40, 39), (41, 40, 38), (41, 42, 40), (43, 40, 42), (43, 44, 40), (45, 44, 43), (43, 46, 45), (47, 46, 43), (43, 42, 47), (40, 44, 39), (41, 38, 37)])
me_kakureon_mat_6.polygons.foreach_set('use_smooth', [True] * 46)
_k = set([(0, 2), (0, 5), (1, 2), (1, 3), (3, 4), (4, 6), (5, 8), (6, 7), (7, 9), (8, 11), (9, 10), (10, 12), (11, 14), (12, 13), (13, 15), (14, 15), (16, 18), (16, 19), (17, 18), (17, 21), (19, 20), (20, 22), (21, 24), (22, 23), (23, 25), (24, 27), (25, 26), (26, 28), (27, 30), (28, 29), (29, 31), (30, 31), (32, 34), (32, 35), (34, 39), (35, 36), (36, 37), (37, 41), (39, 44), (41, 42), (42, 47), (44, 45), (45, 46), (46, 47)])
me_kakureon_mat_6.attributes.new('sharp_edge', 'BOOLEAN', 'EDGE').data.foreach_set('value', [ (min(e.vertices), max(e.vertices)) in _k for e in me_kakureon_mat_6.edges])
_uv = me_kakureon_mat_6.uv_layers.new(name='UVTex')
_uv.uv.foreach_set('vector', [0.6586, 0.2345, 0.7039, 0.1581, 0.5, 0.2701, 0.6586, 0.2345, 0.8103, -1e-06, 0.7039, 0.1581, 0.8103, -1e-06, 0.6586, 0.2345, 0.8186, 0.164, 0.6586, 0.2345, 0.7793, 0.3226, 0.8186, 0.164, 0.9465, 0.08079, 0.8186, 0.164, 0.7793, 0.3226, 0.7793, 0.3226, 0.8941, 0.2915, 0.9465, 0.08079, 0.8048, 0.4975, 0.8941, 0.2915, 0.7793, 0.3226, 0.8048, 0.4975, 1.0, 0.2466, 0.8941, 0.2915, 0.9212, 0.4598, 1.0, 0.2466, 0.8048, 0.4975, 0.8048, 0.4975, 0.762, 0.7244, 0.9212, 0.4598, 0.9852, 0.4735, 0.9212, 0.4598, 0.762, 0.7244, 0.762, 0.7244, 0.8645, 0.6473, 0.9852, 0.4735, 0.6701, 0.9154, 0.8645, 0.6473, 0.762, 0.7244, 0.6701, 0.9154, 0.8708, 0.741, 0.8645, 0.6473, 0.2961, 0.1581, 0.3414, 0.2345, 0.5, 0.2701, 0.2961, 0.1581, 0.1897, -1e-06, 0.3414, 0.2345, 0.1814, 0.164, 0.3414, 0.2345, 0.1897, -1e-06, 0.1814, 0.164, 0.2207, 0.3226, 0.3414, 0.2345, 0.0535, 0.08079, 0.2207, 0.3226, 0.1814, 0.164, 0.0535, 0.08079, 0.1059, 0.2915, 0.2207, 0.3226, 0.1952, 0.4975, 0.2207, 0.3226, 0.1059, 0.2915, 0.1059, 0.2915, 0.0, 0.2466, 0.1952, 0.4975, 0.07877, 0.4598, 0.1952, 0.4975, 0.0, 0.2466, 0.07877, 0.4598, 0.238, 0.7244, 0.1952, 0.4975, 0.01477, 0.4735, 0.238, 0.7244, 0.07877, 0.4598, 0.01477, 0.4735, 0.1355, 0.6473, 0.238, 0.7244, 0.3299, 0.9154, 0.238, 0.7244, 0.1355, 0.6473, 0.1355, 0.6473, 0.1292, 0.741, 0.3299, 0.9154, 0.6586, 0.2345, 0.5, 0.2101, 0.7793, 0.3226, 0.6586, 0.2345, 0.5, 0.2701, 0.5, 0.2101, 0.3414, 0.2345, 0.5, 0.2101, 0.5, 0.2701, 0.3414, 0.2345, 0.2207, 0.3226, 0.5, 0.2101, 0.5, 0.3182, 0.5, 0.2101, 0.2207, 0.3226, 0.5, 0.3182, 0.7793, 0.3226, 0.5, 0.2101, 0.8048, 0.4975, 0.7793, 0.3226, 0.5, 0.3182, 0.5, 0.3182, 0.5, 0.4829, 0.8048, 0.4975, 0.1952, 0.4975, 0.5, 0.4829, 0.5, 0.3182, 0.1952, 0.4975, 0.238, 0.7244, 0.5, 0.4829, 0.5, 0.7071, 0.5, 0.4829, 0.238, 0.7244, 0.5, 0.7071, 0.762, 0.7244, 0.5, 0.4829, 0.6701, 0.9154, 0.762, 0.7244, 0.5, 0.7071, 0.5, 0.7071, 0.5, 1.0, 0.6701, 0.9154, 0.3299, 0.9154, 0.5, 1.0, 0.5, 0.7071, 0.5, 0.7071, 0.238, 0.7244, 0.3299, 0.9154, 0.5, 0.4829, 0.762, 0.7244, 0.8048, 0.4975, 0.1952, 0.4975, 0.5, 0.3182, 0.2207, 0.3226])
me_kakureon_mat_6.materials.append(mat_mat_6)
me_kakureon_mat_6.use_remesh_preserve_volume = False
me_kakureon_mat_6.use_remesh_preserve_attributes = False
me_kakureon_mat_6.use_mirror_vertex_groups = False
me_kakureon_mat_6.update()
me_kakureon_mat_8 = bpy.data.meshes.new('kakureon_mat_8')
me_kakureon_mat_8.from_pydata([(-4.155, 4.522, -0.8083), (-3.707, 4.544, -0.839), (-3.731, 4.742, -0.5259), (-4.241, 4.501, -0.4743), (-3.802, 4.997, -0.8321), (-4.281, 4.801, -0.3898), (-4.416, 4.94, -0.7901), (-4.343, 4.802, -1.246), (-4.503, 4.575, -0.9747), (-4.753, 4.338, -1.194), (-4.291, 4.502, -1.168), (-4.306, 4.598, -1.296), (-3.779, 4.743, -1.186), (-4.817, 4.417, -0.7629), (-4.476, 4.575, -0.5958), (-4.696, 4.338, -0.386), (-4.238, 4.597, -0.3455)], [], [(0, 1, 2), (3, 0, 2), (4, 5, 2), (4, 6, 5), (7, 6, 4), (7, 8, 6), (9, 8, 7), (9, 10, 8), (11, 10, 9), (11, 12, 10), (7, 12, 11), (7, 4, 12), (11, 9, 7), (1, 10, 12), (1, 0, 10), (10, 0, 8), (0, 13, 8), (13, 0, 14), (14, 6, 13), (5, 6, 14), (14, 15, 5), (3, 15, 14), (3, 16, 15), (2, 16, 3), (2, 5, 16), (15, 16, 5), (14, 0, 3), (13, 6, 8)])
me_kakureon_mat_8.polygons.foreach_set('use_smooth', [True] * 28)
_k = set([(1, 2), (1, 12), (2, 4), (4, 12)])
me_kakureon_mat_8.attributes.new('sharp_edge', 'BOOLEAN', 'EDGE').data.foreach_set('value', [ (min(e.vertices), max(e.vertices)) in _k for e in me_kakureon_mat_8.edges])
_uv = me_kakureon_mat_8.uv_layers.new(name='UVTex')
_uv.uv.foreach_set('vector', [0.6696, 0.01339, 0.0625, 0.2419, 0.2333, 0.5501, 0.7254, 0.1116, 0.6696, 0.01339, 0.2333, 0.5501, 0.09766, 1.0, 0.5469, 0.7254, 0.2333, 0.5501, 0.09766, 1.0, 0.4754, 0.9152, 0.5469, 0.7254, 0.4754, 0.8103, 0.4754, 0.9152, 0.09766, 1.0, 0.4754, 0.8103, 0.6094, 0.558, 0.4754, 0.9152, 0.9299, -2e-06, 0.6094, 0.558, 0.4754, 0.8103, 0.9299, -2e-06, 0.7656, 0.008929, 0.6094, 0.558, 0.4531, 0.4509, 0.7656, 0.008929, 0.9299, -2e-06, 0.4531, 0.4509, 0.2461, 0.4683, 0.7656, 0.008929, 0.4754, 0.8103, 0.2461, 0.4683, 0.4531, 0.4509, 0.4754, 0.8103, 0.09766, 1.0, 0.2461, 0.4683, 0.4531, 0.4509, 0.9299, -2e-06, 0.4754, 0.8103, 0.0625, 0.2419, 0.7656, 0.008929, 0.2461, 0.4683, 0.0625, 0.2419, 0.6696, 0.01339, 0.7656, 0.008929, 0.7656, 0.008929, 0.6696, 0.01339, 0.6094, 0.558, 0.6696, 0.01339, 0.8438, 0.3658, 0.6094, 0.558, 0.8438, 0.3658, 0.6696, 0.01339, 0.6228, 0.5312, 0.6228, 0.5312, 0.4754, 0.9152, 0.8438, 0.3658, 0.5469, 0.7254, 0.4754, 0.9152, 0.6228, 0.5312, 0.6228, 0.5312, 0.8581, 0.07024, 0.5469, 0.7254, 0.7254, 0.1116, 0.8581, 0.07024, 0.6228, 0.5312, 0.7254, 0.1116, 0.4844, 0.4219, 0.8581, 0.07024, 0.2333, 0.5501, 0.4844, 0.4219, 0.7254, 0.1116, 0.2333, 0.5501, 0.5469, 0.7254, 0.4844, 0.4219, 0.8581, 0.07024, 0.4844, 0.4219, 0.5469, 0.7254, 0.6228, 0.5312, 0.6696, 0.01339, 0.7254, 0.1116, 0.8438, 0.3658, 0.4754, 0.9152, 0.6094, 0.558])
me_kakureon_mat_8.materials.append(mat_mat_8)
me_kakureon_mat_8.use_remesh_preserve_volume = False
me_kakureon_mat_8.use_remesh_preserve_attributes = False
me_kakureon_mat_8.use_mirror_vertex_groups = False
me_kakureon_mat_8.update()
me_kakureon_mat_7 = bpy.data.meshes.new('kakureon_mat_7')
me_kakureon_mat_7.from_pydata([(4.245, 4.438, -0.8083), (4.33, 4.415, -0.4743), (3.825, 4.667, -0.5259), (3.797, 4.469, -0.839), (4.377, 4.715, -0.3898), (3.902, 4.92, -0.8321), (4.329, 4.511, -0.3455), (4.781, 4.243, -0.386), (4.567, 4.484, -0.5958), (4.514, 4.85, -0.7901), (4.438, 4.714, -1.246), (3.873, 4.666, -1.186), (4.397, 4.511, -1.296), (4.38, 4.415, -1.168), (4.839, 4.242, -1.194), (4.594, 4.484, -0.9747), (4.905, 4.32, -0.7629)], [], [(0, 1, 2), (3, 0, 2), (2, 4, 5), (2, 6, 4), (1, 6, 2), (1, 7, 6), (8, 7, 1), (8, 4, 7), (9, 4, 8), (9, 5, 4), (10, 5, 9), (10, 11, 5), (12, 11, 10), (12, 13, 11), (14, 13, 12), (14, 15, 13), (10, 15, 14), (10, 9, 15), (16, 15, 9), (16, 0, 15), (8, 0, 16), (1, 0, 8), (16, 9, 8), (7, 4, 6), (14, 12, 10), (0, 13, 15), (0, 3, 13), (11, 13, 3)])
me_kakureon_mat_7.polygons.foreach_set('use_smooth', [True] * 28)
_k = set([(2, 3), (2, 5), (3, 11), (5, 11)])
me_kakureon_mat_7.attributes.new('sharp_edge', 'BOOLEAN', 'EDGE').data.foreach_set('value', [ (min(e.vertices), max(e.vertices)) in _k for e in me_kakureon_mat_7.edges])
_uv = me_kakureon_mat_7.uv_layers.new(name='UVTex')
_uv.uv.foreach_set('vector', [0.3852, 0.09253, 0.3956, 0.1153, 0.2958, 0.4563, 0.1562, 0.3044, 0.3852, 0.09253, 0.2958, 0.4563, 0.2958, 0.4563, 0.513, 0.7484, 0.09766, 1.0, 0.2958, 0.4563, 0.5357, 0.3996, 0.513, 0.7484, 0.3956, 0.1153, 0.5357, 0.3996, 0.2958, 0.4563, 0.3956, 0.1153, 0.8581, 0.07024, 0.5357, 0.3996, 0.6101, 0.5297, 0.8581, 0.07024, 0.3956, 0.1153, 0.6101, 0.5297, 0.513, 0.7484, 0.8581, 0.07024, 0.402, 0.996, 0.513, 0.7484, 0.6101, 0.5297, 0.402, 0.996, 0.09766, 1.0, 0.513, 0.7484, 0.4576, 0.7991, 0.09766, 1.0, 0.402, 0.996, 0.4576, 0.7991, 0.2461, 0.437, 0.09766, 1.0, 0.4129, 0.404, 0.2461, 0.437, 0.4576, 0.7991, 0.4129, 0.404, 0.433, 0.1406, 0.2461, 0.437, 0.9299, -2e-06, 0.433, 0.1406, 0.4129, 0.404, 0.9299, -2e-06, 0.6071, 0.529, 0.433, 0.1406, 0.4576, 0.7991, 0.6071, 0.529, 0.9299, -2e-06, 0.4576, 0.7991, 0.402, 0.996, 0.6071, 0.529, 0.9062, 0.3033, 0.6071, 0.529, 0.402, 0.996, 0.9062, 0.3033, 0.3852, 0.09253, 0.6071, 0.529, 0.6101, 0.5297, 0.3852, 0.09253, 0.9062, 0.3033, 0.3956, 0.1153, 0.3852, 0.09253, 0.6101, 0.5297, 0.9062, 0.3033, 0.402, 0.996, 0.6101, 0.5297, 0.8581, 0.07024, 0.513, 0.7484, 0.5357, 0.3996, 0.9299, -2e-06, 0.4129, 0.404, 0.4576, 0.7991, 0.3852, 0.09253, 0.433, 0.1406, 0.6071, 0.529, 0.3852, 0.09253, 0.1562, 0.3044, 0.433, 0.1406, 0.2461, 0.437, 0.433, 0.1406, 0.1562, 0.3044])
me_kakureon_mat_7.materials.append(mat_mat_7)
me_kakureon_mat_7.use_remesh_preserve_volume = False
me_kakureon_mat_7.use_remesh_preserve_attributes = False
me_kakureon_mat_7.use_mirror_vertex_groups = False
me_kakureon_mat_7.update()
me_kakureon_mat_9 = bpy.data.meshes.new('kakureon_mat_9')
me_kakureon_mat_9.from_pydata([(0.4712, 6.735, 1.573), (0.923, 6.531, 1.242), (0.8839, 6.578, 1.166), (0.5056, 6.691, 1.658), (0.06805, 6.799, 1.825), (0.06752, 6.746, 1.927), (-0.3363, 6.743, 1.573), (-0.3716, 6.699, 1.658), (-0.7521, 6.594, 1.166), (-0.7921, 6.548, 1.242), (0.05602, 5.597, 0.8449), (-0.4812, 5.889, 1.301), (-0.5408, 5.659, 0.7347), (0.05901, 5.896, 1.695), (0.6539, 5.647, 0.7347), (0.599, 5.879, 1.301), (-1.216, 6.126, 0.1594), (-0.9209, 6.494, 0.9296), (-1.344, 6.12, 0.0303), (1.339, 6.1, 0.1594), (1.467, 6.092, 0.0303), (1.051, 6.475, 0.9296), (-1.029, 6.019, 0.4843), (-0.9911, 5.949, 0.4496), (-0.5328, 5.962, 1.395), (0.05965, 5.959, 1.786), (0.652, 5.95, 1.395), (1.11, 5.928, 0.4496), (1.149, 5.997, 0.4843), (1.059, 6.759, 0.9377), (1.348, 6.976, 0.5208), (0.9981, 7.5, 0.8295), (1.574, 7.624, -0.0697), (1.184, 8.168, 0.3277), (1.248, 8.714, -0.2583), (0.916, 8.483, 0.5058), (0.728, 8.461, 0.5726), (0.5827, 7.386, 1.262), (0.9372, 6.826, 1.08), (0.7982, 6.844, 1.247), (0.07245, 7.24, 1.625), (0.08311, 8.305, 0.9477), (-0.5585, 8.474, 0.5726), (-0.4347, 7.396, 1.262), (-0.8478, 7.518, 0.8295), (-0.8004, 6.843, 1.08), (-0.924, 6.779, 0.9377), (-0.6611, 6.858, 1.247), (1.422, 8.793, -1.392), (1.808, 7.754, -1.31), (1.878, 6.523, -1.26), (1.604, 6.47, 0.0754), (1.333, 5.651, -0.3747), (1.153, 6.147, 0.5105), (0.6638, 6.162, 1.402), (0.06206, 6.2, 1.852), (-0.5403, 6.174, 1.402), (-1.03, 6.169, 0.5105), (-0.7327, 6.319, 1.182), (-0.3393, 6.447, 1.595), (0.06499, 6.493, 1.863), (0.4683, 6.439, 1.595), (0.859, 6.303, 1.182), (-0.7461, 8.5, 0.5058), (-1.02, 8.19, 0.3277), (-1.074, 8.737, -0.2583), (-1.421, 7.654, -0.0697), (-1.246, 8.82, -1.392), (-1.653, 7.788, -1.31), (-1.747, 6.559, -1.26), (-1.474, 6.501, 0.0754), (-1.208, 7.002, 0.5208), (-1.219, 5.676, -0.3747)], [], [(0, 1, 2), (0, 3, 1), (3, 0, 4), (4, 5, 3), (6, 5, 4), (6, 7, 5), (8, 7, 6), (8, 9, 7), (10, 11, 12), (10, 13, 11), (14, 13, 10), (14, 15, 13), (16, 9, 17), (18, 16, 17), (1, 19, 20), (21, 1, 20), (11, 22, 23), (11, 24, 22), (13, 24, 11), (13, 25, 24), (15, 25, 13), (15, 26, 25), (27, 26, 15), (27, 28, 26), (21, 2, 1), (21, 29, 2), (30, 29, 21), (30, 31, 29), (32, 31, 30), (32, 33, 31), (34, 33, 32), (34, 35, 33), (31, 33, 35), (35, 36, 31), (37, 31, 36), (37, 38, 31), (39, 38, 37), (39, 2, 38), (0, 2, 39), (37, 0, 39), (4, 0, 37), (37, 40, 4), (36, 40, 37), (36, 41, 40), (42, 40, 41), (42, 43, 40), (44, 43, 42), (44, 45, 43), (46, 45, 44), (46, 8, 45), (17, 8, 46), (17, 9, 8), (43, 4, 40), (43, 6, 4), (47, 6, 43), (47, 8, 6), (45, 8, 47), (47, 43, 45), (38, 29, 31), (38, 2, 29), (32, 48, 34), (32, 49, 48), (50, 49, 32), (32, 51, 50), (30, 51, 32), (30, 21, 51), (20, 51, 21), (20, 50, 51), (52, 50, 20), (20, 27, 52), (19, 27, 20), (19, 28, 27), (53, 28, 19), (53, 26, 28), (54, 26, 53), (54, 55, 26), (25, 26, 55), (55, 24, 25), (56, 24, 55), (56, 22, 24), (57, 22, 56), (57, 16, 22), (58, 16, 57), (58, 9, 16), (59, 9, 58), (59, 7, 9), (60, 7, 59), (60, 5, 7), (3, 5, 60), (60, 61, 3), (1, 3, 61), (61, 62, 1), (19, 1, 62), (62, 53, 19), (63, 44, 42), (63, 64, 44), (65, 64, 63), (65, 66, 64), (67, 66, 65), (67, 68, 66), (69, 66, 68), (69, 70, 66), (18, 70, 69), (18, 17, 70), (71, 70, 17), (71, 66, 70), (44, 66, 71), (44, 64, 66), (71, 46, 44), (71, 17, 46), (72, 18, 69), (72, 23, 18), (12, 23, 72), (12, 11, 23), (23, 16, 18), (23, 22, 16), (27, 14, 52), (27, 15, 14)])
me_kakureon_mat_9.polygons.foreach_set('use_smooth', [True] * 118)
_k = set([(10, 12), (10, 14), (12, 72), (14, 52), (34, 35), (34, 48), (35, 36), (36, 41), (41, 42), (42, 63), (48, 49), (49, 50), (50, 52), (53, 54), (53, 62), (54, 55), (55, 56), (56, 57), (57, 58), (58, 59), (59, 60), (60, 61), (61, 62), (63, 65), (65, 67), (67, 68), (68, 69), (69, 72)])
me_kakureon_mat_9.attributes.new('sharp_edge', 'BOOLEAN', 'EDGE').data.foreach_set('value', [ (min(e.vertices), max(e.vertices)) in _k for e in me_kakureon_mat_9.edges])
_uv = me_kakureon_mat_9.uv_layers.new(name='UVTex')
_uv.uv.foreach_set('vector', [0.9023, 0.6313, 0.8161, 0.5952, 0.8255, 0.6107, 0.9023, 0.6313, 0.9303, 0.6216, 0.8161, 0.5952, 0.9303, 0.6216, 0.9023, 0.6313, 0.9922, 0.6582, 0.9922, 0.6582, 0.9915, 0.6311, 0.9303, 0.6216, 0.9023, 0.6313, 0.9915, 0.6311, 0.9922, 0.6582, 0.9023, 0.6313, 0.9303, 0.6216, 0.9915, 0.6311, 0.8255, 0.6107, 0.9303, 0.6216, 0.9023, 0.6313, 0.8255, 0.6107, 0.8161, 0.5952, 0.9303, 0.6216, 0.8408, 0.5029, 0.8973, 0.5316, 0.7292, 0.5026, 0.8408, 0.5029, 0.9954, 0.5407, 0.8973, 0.5316, 0.7292, 0.5026, 0.9954, 0.5407, 0.8408, 0.5029, 0.7292, 0.5026, 0.8973, 0.5316, 0.9954, 0.5407, 0.5339, 0.5286, 0.8161, 0.5952, 0.737, 0.5885, 0.474, 0.5247, 0.5339, 0.5286, 0.737, 0.5885, 0.8161, 0.5952, 0.5339, 0.5286, 0.474, 0.5247, 0.737, 0.5885, 0.8161, 0.5952, 0.474, 0.5247, 0.8973, 0.5316, 0.654, 0.5241, 0.658, 0.5077, 0.8973, 0.5316, 0.8948, 0.5452, 0.654, 0.5241, 0.9954, 0.5407, 0.8948, 0.5452, 0.8973, 0.5316, 0.9954, 0.5407, 0.9942, 0.5557, 0.8948, 0.5452, 0.8973, 0.5316, 0.9942, 0.5557, 0.9954, 0.5407, 0.8973, 0.5316, 0.8948, 0.5452, 0.9942, 0.5557, 0.658, 0.5077, 0.8948, 0.5452, 0.8973, 0.5316, 0.658, 0.5077, 0.654, 0.5241, 0.8948, 0.5452, 0.737, 0.5885, 0.8255, 0.6107, 0.8161, 0.5952, 0.737, 0.5885, 0.722, 0.6079, 0.8255, 0.6107, 0.5755, 0.6198, 0.722, 0.6079, 0.737, 0.5885, 0.5755, 0.6198, 0.6771, 0.666, 0.722, 0.6079, 0.375, 0.6641, 0.6771, 0.666, 0.5755, 0.6198, 0.375, 0.6641, 0.5097, 0.7109, 0.6771, 0.666, 0.3423, 0.7559, 0.5097, 0.7109, 0.375, 0.6641, 0.3423, 0.7559, 0.5495, 0.7435, 0.5097, 0.7109, 0.6771, 0.666, 0.5097, 0.7109, 0.5495, 0.7435, 0.5495, 0.7435, 0.625, 0.7487, 0.6771, 0.666, 0.8281, 0.666, 0.6771, 0.666, 0.625, 0.7487, 0.8281, 0.666, 0.7884, 0.6245, 0.6771, 0.666, 0.8262, 0.6245, 0.7884, 0.6245, 0.8281, 0.666, 0.8262, 0.6245, 0.8255, 0.6107, 0.7884, 0.6245, 0.9023, 0.6313, 0.8255, 0.6107, 0.8262, 0.6245, 0.8281, 0.666, 0.9023, 0.6313, 0.8262, 0.6245, 0.9922, 0.6582, 0.9023, 0.6313, 0.8281, 0.666, 0.8281, 0.666, 0.9922, 0.666, 0.9922, 0.6582, 0.625, 0.7487, 0.9922, 0.666, 0.8281, 0.666, 0.625, 0.7487, 0.8535, 0.7412, 0.9922, 0.666, 0.625, 0.7487, 0.9922, 0.666, 0.8535, 0.7412, 0.625, 0.7487, 0.8281, 0.666, 0.9922, 0.666, 0.6771, 0.666, 0.8281, 0.666, 0.625, 0.7487, 0.6771, 0.666, 0.7884, 0.6245, 0.8281, 0.666, 0.722, 0.6079, 0.7884, 0.6245, 0.6771, 0.666, 0.722, 0.6079, 0.8255, 0.6107, 0.7884, 0.6245, 0.737, 0.5885, 0.8255, 0.6107, 0.722, 0.6079, 0.737, 0.5885, 0.8161, 0.5952, 0.8255, 0.6107, 0.8281, 0.666, 0.9922, 0.6582, 0.9922, 0.666, 0.8281, 0.666, 0.9023, 0.6313, 0.9922, 0.6582, 0.8262, 0.6245, 0.9023, 0.6313, 0.8281, 0.666, 0.8262, 0.6245, 0.8255, 0.6107, 0.9023, 0.6313, 0.7884, 0.6245, 0.8255, 0.6107, 0.8262, 0.6245, 0.8262, 0.6245, 0.8281, 0.666, 0.7884, 0.6245, 0.7884, 0.6245, 0.722, 0.6079, 0.6771, 0.666, 0.7884, 0.6245, 0.8255, 0.6107, 0.722, 0.6079, 0.375, 0.6641, 0.02344, 0.7441, 0.3423, 0.7559, 0.375, 0.6641, 0.04688, 0.6608, 0.02344, 0.7441, 0.1016, 0.5671, 0.04688, 0.6608, 0.375, 0.6641, 0.375, 0.6641, 0.474, 0.5736, 0.1016, 0.5671, 0.5755, 0.6198, 0.474, 0.5736, 0.375, 0.6641, 0.5755, 0.6198, 0.737, 0.5885, 0.474, 0.5736, 0.474, 0.5247, 0.474, 0.5736, 0.737, 0.5885, 0.474, 0.5247, 0.1016, 0.5671, 0.474, 0.5736, 0.151, 0.5026, 0.1016, 0.5671, 0.474, 0.5247, 0.474, 0.5247, 0.658, 0.5077, 0.151, 0.5026, 0.5339, 0.5286, 0.658, 0.5077, 0.474, 0.5247, 0.5339, 0.5286, 0.654, 0.5241, 0.658, 0.5077, 0.6953, 0.5397, 0.654, 0.5241, 0.5339, 0.5286, 0.6953, 0.5397, 0.8948, 0.5452, 0.654, 0.5241, 0.895, 0.5623, 0.8948, 0.5452, 0.6953, 0.5397, 0.895, 0.5623, 0.9889, 0.5723, 0.8948, 0.5452, 0.9942, 0.5557, 0.8948, 0.5452, 0.9889, 0.5723, 0.9889, 0.5723, 0.8948, 0.5452, 0.9942, 0.5557, 0.895, 0.5623, 0.8948, 0.5452, 0.9889, 0.5723, 0.895, 0.5623, 0.654, 0.5241, 0.8948, 0.5452, 0.6953, 0.5397, 0.654, 0.5241, 0.895, 0.5623, 0.6953, 0.5397, 0.5339, 0.5286, 0.654, 0.5241, 0.8147, 0.5733, 0.5339, 0.5286, 0.6953, 0.5397, 0.8147, 0.5733, 0.8161, 0.5952, 0.5339, 0.5286, 0.9304, 0.5996, 0.8161, 0.5952, 0.8147, 0.5733, 0.9304, 0.5996, 0.9303, 0.6216, 0.8161, 0.5952, 0.9922, 0.6112, 0.9303, 0.6216, 0.9304, 0.5996, 0.9922, 0.6112, 0.9915, 0.6311, 0.9303, 0.6216, 0.9303, 0.6216, 0.9915, 0.6311, 0.9922, 0.6112, 0.9922, 0.6112, 0.9304, 0.5996, 0.9303, 0.6216, 0.8161, 0.5952, 0.9303, 0.6216, 0.9304, 0.5996, 0.9304, 0.5996, 0.8147, 0.5733, 0.8161, 0.5952, 0.5339, 0.5286, 0.8161, 0.5952, 0.8147, 0.5733, 0.8147, 0.5733, 0.6953, 0.5397, 0.5339, 0.5286, 0.5495, 0.7435, 0.6771, 0.666, 0.625, 0.7487, 0.5495, 0.7435, 0.5097, 0.7109, 0.6771, 0.666, 0.3423, 0.7559, 0.5097, 0.7109, 0.5495, 0.7435, 0.3423, 0.7559, 0.375, 0.6641, 0.5097, 0.7109, 0.02344, 0.7441, 0.375, 0.6641, 0.3423, 0.7559, 0.02344, 0.7441, 0.04688, 0.6608, 0.375, 0.6641, 0.1016, 0.5671, 0.375, 0.6641, 0.04688, 0.6608, 0.1016, 0.5671, 0.474, 0.5736, 0.375, 0.6641, 0.474, 0.5247, 0.474, 0.5736, 0.1016, 0.5671, 0.474, 0.5247, 0.737, 0.5885, 0.474, 0.5736, 0.5755, 0.6198, 0.474, 0.5736, 0.737, 0.5885, 0.5755, 0.6198, 0.375, 0.6641, 0.474, 0.5736, 0.6771, 0.666, 0.375, 0.6641, 0.5755, 0.6198, 0.6771, 0.666, 0.5097, 0.7109, 0.375, 0.6641, 0.5755, 0.6198, 0.722, 0.6079, 0.6771, 0.666, 0.5755, 0.6198, 0.737, 0.5885, 0.722, 0.6079, 0.151, 0.5026, 0.474, 0.5247, 0.1016, 0.5671, 0.151, 0.5026, 0.658, 0.5077, 0.474, 0.5247, 0.7292, 0.5026, 0.658, 0.5077, 0.151, 0.5026, 0.7292, 0.5026, 0.8973, 0.5316, 0.658, 0.5077, 0.658, 0.5077, 0.5339, 0.5286, 0.474, 0.5247, 0.658, 0.5077, 0.654, 0.5241, 0.5339, 0.5286, 0.658, 0.5077, 0.7292, 0.5026, 0.151, 0.5026, 0.658, 0.5077, 0.8973, 0.5316, 0.7292, 0.5026])
me_kakureon_mat_9.materials.append(mat_mat_9)
me_kakureon_mat_9.use_remesh_preserve_volume = False
me_kakureon_mat_9.use_remesh_preserve_attributes = False
me_kakureon_mat_9.use_mirror_vertex_groups = False
me_kakureon_mat_9.update()
me_kakureon_mat_4 = bpy.data.meshes.new('kakureon_mat_4')
me_kakureon_mat_4.from_pydata([(1.448, 3.923, -1.515), (0.9433, 4.001, -1.855), (0.8453, 4.841, -1.683), (0.814, 2.909, -2.095), (1.641, 2.723, -1.32), (1.161, 2.156, -1.711), (1.462, 1.964, -1.138), (0.6155, 1.363, -2.1), (0.7684, 2.349, -2.135), (0.02737, 2.731, -2.578), (0.03018, 3.013, -2.438), (-0.7556, 2.925, -2.095), (-0.583, 4.046, -2.048), (-0.863, 4.019, -1.855), (-1.369, 3.951, -1.515), (-1.587, 2.755, -1.32), (-1.086, 2.179, -1.711), (-0.7212, 2.364, -2.135), (-0.588, 1.375, -2.1), (-0.7482, 4.857, -1.683), (0.6639, 4.033, -2.048), (0.04081, 4.075, -2.206), (0.5658, 4.885, -1.844), (0.04934, 4.928, -1.91), (-0.4679, 4.896, -1.844), (-1.422, 1.993, -1.138)], [], [(0, 1, 2), (0, 3, 1), (3, 0, 4), (4, 5, 3), (6, 5, 4), (6, 7, 5), (8, 5, 7), (8, 3, 5), (9, 3, 8), (9, 10, 3), (11, 10, 9), (11, 12, 10), (13, 12, 11), (11, 14, 13), (15, 14, 11), (11, 16, 15), (17, 16, 11), (17, 18, 16), (9, 18, 17), (17, 11, 9), (8, 7, 9), (14, 19, 13), (3, 20, 1), (3, 10, 20), (21, 20, 10), (21, 22, 20), (23, 22, 21), (21, 24, 23), (12, 24, 21), (21, 10, 12), (25, 16, 18), (25, 15, 16)])
me_kakureon_mat_4.polygons.foreach_set('use_smooth', [True] * 32)
_k = set([(0, 2), (0, 4), (1, 2), (1, 20), (4, 6), (6, 7), (7, 9), (9, 18), (12, 13), (12, 24), (13, 19), (14, 15), (14, 19), (15, 25), (18, 25), (20, 22), (22, 23), (23, 24)])
me_kakureon_mat_4.attributes.new('sharp_edge', 'BOOLEAN', 'EDGE').data.foreach_set('value', [ (min(e.vertices), max(e.vertices)) in _k for e in me_kakureon_mat_4.edges])
_uv = me_kakureon_mat_4.uv_layers.new(name='UVTex')
_uv.uv.foreach_set('vector', [0.8087, 0.7084, 0.6703, 0.7508, 0.6988, 0.9528, 0.8087, 0.7084, 0.6726, 0.3535, 0.6703, 0.7508, 0.6726, 0.3535, 0.8087, 0.7084, 0.8703, 0.3177, 0.8703, 0.3177, 0.7751, 0.1574, 0.6726, 0.3535, 0.8558, 0.1722, 0.7751, 0.1574, 0.8703, 0.3177, 0.8558, 0.1722, 0.6799, -0.002926, 0.7751, 0.1574, 0.6753, 0.2198, 0.7751, 0.1574, 0.6799, -0.002926, 0.6753, 0.2198, 0.6726, 0.3535, 0.7751, 0.1574, 0.5005, 0.2633, 0.6726, 0.3535, 0.6753, 0.2198, 0.5005, 0.2633, 0.5005, 0.3758, 0.6726, 0.3535, 0.3285, 0.3535, 0.5005, 0.3758, 0.5005, 0.2633, 0.3285, 0.3535, 0.3805, 0.7638, 0.5005, 0.3758, 0.3276, 0.7505, 0.3805, 0.7638, 0.3285, 0.3535, 0.3285, 0.3535, 0.1924, 0.7084, 0.3276, 0.7505, 0.1241, 0.3177, 0.1924, 0.7084, 0.3285, 0.3535, 0.3285, 0.3535, 0.2226, 0.1574, 0.1241, 0.3177, 0.3257, 0.2198, 0.2226, 0.1574, 0.3285, 0.3535, 0.3257, 0.2198, 0.3212, -0.002926, 0.2226, 0.1574, 0.5005, 0.2633, 0.3212, -0.002926, 0.3257, 0.2198, 0.3257, 0.2198, 0.3285, 0.3535, 0.5005, 0.2633, 0.6753, 0.2198, 0.6799, -0.002926, 0.5005, 0.2633, 0.1924, 0.7084, 0.3023, 0.9528, 0.3276, 0.7505, 0.6726, 0.3535, 0.6182, 0.7639, 0.6703, 0.7508, 0.6726, 0.3535, 0.5005, 0.3758, 0.6182, 0.7639, 0.5003, 0.7619, 0.6182, 0.7639, 0.5005, 0.3758, 0.5003, 0.7619, 0.6243, 0.9687, 0.6182, 0.7639, 0.5006, 0.9346, 0.6243, 0.9687, 0.5003, 0.7619, 0.5003, 0.7619, 0.3759, 0.9687, 0.5006, 0.9346, 0.3805, 0.7638, 0.3759, 0.9687, 0.5003, 0.7619, 0.5003, 0.7619, 0.5005, 0.3758, 0.3805, 0.7638, 0.1345, 0.1722, 0.2226, 0.1574, 0.3212, -0.002926, 0.1345, 0.1722, 0.1241, 0.3177, 0.2226, 0.1574])
me_kakureon_mat_4.materials.append(mat_mat_4)
me_kakureon_mat_4.use_remesh_preserve_volume = False
me_kakureon_mat_4.use_remesh_preserve_attributes = False
me_kakureon_mat_4.use_mirror_vertex_groups = False
me_kakureon_mat_4.update()

# ---- objects
ob_lamp_002 = bpy.data.objects.new('Lamp.002', light_lamp)
ob_lamp_001 = bpy.data.objects.new('Lamp.001', light_lamp)
ob_camera_001 = bpy.data.objects.new('Camera.001', cam_camera_001)
ob_kakureon_mat_5 = bpy.data.objects.new('kakureon_mat_5', me_kakureon_mat_5)
ob_kakureon_mat_11 = bpy.data.objects.new('kakureon_mat_11', me_kakureon_mat_11)
ob_kakureon_mat_2 = bpy.data.objects.new('kakureon_mat_2', me_kakureon_mat_2)
ob_kakureon_mat_3 = bpy.data.objects.new('kakureon_mat_3', me_kakureon_mat_3)
ob_kakureon_mat_0 = bpy.data.objects.new('kakureon_mat_0', me_kakureon_mat_0)
ob_kakureon_mat_10 = bpy.data.objects.new('kakureon_mat_10', me_kakureon_mat_10)
ob_kakureon_mat_1 = bpy.data.objects.new('kakureon_mat_1', me_kakureon_mat_1)
ob_kakureon_mat_6 = bpy.data.objects.new('kakureon_mat_6', me_kakureon_mat_6)
ob_kakureon_mat_8 = bpy.data.objects.new('kakureon_mat_8', me_kakureon_mat_8)
ob_kakureon_mat_7 = bpy.data.objects.new('kakureon_mat_7', me_kakureon_mat_7)
ob_kakureon_mat_9 = bpy.data.objects.new('kakureon_mat_9', me_kakureon_mat_9)
ob_kakureon_mat_4 = bpy.data.objects.new('kakureon_mat_4', me_kakureon_mat_4)

# ---- transforms, parenting, visibility, modifiers, constraints
ob_lamp_002.location = (1.9, 2.85, 11.4)
ob_lamp_002.lock_rotations_4d = False
ob_lamp_002.empty_display_type = 'ARROWS'
ob_lamp_002.lineart.crease_threshold = 0.0
ob_lamp_001.location = (-1.9, 2.85, 11.4)
ob_lamp_001.lock_rotations_4d = False
ob_lamp_001.empty_display_type = 'ARROWS'
ob_lamp_001.lineart.crease_threshold = 0.0
ob_camera_001.location = (0.0, 2.85, 11.4)
ob_camera_001.lock_rotations_4d = False
ob_camera_001.empty_display_type = 'ARROWS'
ob_camera_001.lineart.crease_threshold = 0.0
ob_kakureon_mat_5.location = (0.0, 0.0, 0.0)
ob_kakureon_mat_5.lock_rotations_4d = False
ob_kakureon_mat_5.empty_display_type = 'ARROWS'
ob_kakureon_mat_5.lineart.crease_threshold = 0.0
ob_kakureon_mat_11.location = (0.0, 0.0, 0.0)
ob_kakureon_mat_11.lock_rotations_4d = False
ob_kakureon_mat_11.empty_display_type = 'ARROWS'
ob_kakureon_mat_11.lineart.crease_threshold = 0.0
ob_kakureon_mat_2.location = (0.0, 0.0, 0.0)
ob_kakureon_mat_2.lock_rotations_4d = False
ob_kakureon_mat_2.empty_display_type = 'ARROWS'
ob_kakureon_mat_2.lineart.crease_threshold = 0.0
ob_kakureon_mat_3.location = (0.0, 0.0, 0.0)
ob_kakureon_mat_3.lock_rotations_4d = False
ob_kakureon_mat_3.empty_display_type = 'ARROWS'
ob_kakureon_mat_3.lineart.crease_threshold = 0.0
ob_kakureon_mat_0.location = (0.0, 0.0, 0.0)
ob_kakureon_mat_0.lock_rotations_4d = False
ob_kakureon_mat_0.empty_display_type = 'ARROWS'
ob_kakureon_mat_0.lineart.crease_threshold = 0.0
ob_kakureon_mat_10.location = (0.0, 0.0, 0.0)
ob_kakureon_mat_10.lock_rotations_4d = False
ob_kakureon_mat_10.empty_display_type = 'ARROWS'
ob_kakureon_mat_10.lineart.crease_threshold = 0.0
ob_kakureon_mat_1.location = (0.0, 0.0, 0.0)
ob_kakureon_mat_1.lock_rotations_4d = False
ob_kakureon_mat_1.empty_display_type = 'ARROWS'
ob_kakureon_mat_1.lineart.crease_threshold = 0.0
ob_kakureon_mat_6.location = (0.0, 0.0, 0.0)
ob_kakureon_mat_6.lock_rotations_4d = False
ob_kakureon_mat_6.empty_display_type = 'ARROWS'
ob_kakureon_mat_6.lineart.crease_threshold = 0.0
ob_kakureon_mat_8.location = (0.0, 0.0, 0.0)
ob_kakureon_mat_8.lock_rotations_4d = False
ob_kakureon_mat_8.empty_display_type = 'ARROWS'
ob_kakureon_mat_8.lineart.crease_threshold = 0.0
ob_kakureon_mat_7.location = (0.0, 0.0, 0.0)
ob_kakureon_mat_7.lock_rotations_4d = False
ob_kakureon_mat_7.empty_display_type = 'ARROWS'
ob_kakureon_mat_7.lineart.crease_threshold = 0.0
ob_kakureon_mat_9.location = (0.0, 0.0, 0.0)
ob_kakureon_mat_9.lock_rotations_4d = False
ob_kakureon_mat_9.empty_display_type = 'ARROWS'
ob_kakureon_mat_9.lineart.crease_threshold = 0.0
ob_kakureon_mat_4.location = (0.0, 0.0, 0.0)
ob_kakureon_mat_4.lock_rotations_4d = False
ob_kakureon_mat_4.empty_display_type = 'ARROWS'
ob_kakureon_mat_4.lineart.crease_threshold = 0.0

# ---- collection membership
col_collection_1.objects.link(ob_lamp_002)
col_collection_1.objects.link(ob_lamp_001)
col_collection_1.objects.link(ob_camera_001)
col_collection_1.objects.link(ob_kakureon_mat_5)
col_collection_1.objects.link(ob_kakureon_mat_11)
col_collection_1.objects.link(ob_kakureon_mat_2)
col_collection_1.objects.link(ob_kakureon_mat_3)
col_collection_1.objects.link(ob_kakureon_mat_0)
col_collection_1.objects.link(ob_kakureon_mat_10)
col_collection_1.objects.link(ob_kakureon_mat_1)
col_collection_1.objects.link(ob_kakureon_mat_6)
col_collection_1.objects.link(ob_kakureon_mat_8)
col_collection_1.objects.link(ob_kakureon_mat_7)
col_collection_1.objects.link(ob_kakureon_mat_9)
col_collection_1.objects.link(ob_kakureon_mat_4)

# ---- scene / render settings (as saved in the file)
scene.camera = ob_camera_001
scene.frame_start = 1; scene.frame_end = 250; scene.frame_set(1)
scene.render.engine = 'BLENDER_EEVEE_NEXT'
scene.render.image_settings.file_format = 'TARGA'
scene.render.image_settings.color_mode = 'RGB'
scene.render.image_settings.compression = 90
scene.render.resolution_x = 320
scene.render.resolution_y = 256
scene.render.fps = 25
scene.render.dither_intensity = 0.0
scene.render.film_transparent = True
scene.render.use_compositing = False
scene.render.use_sequencer = False
scene.render.use_file_extension = False
scene.render.bake_margin = 2
scene.render.bake_bias = 0.0
scene.render.use_stamp_time = False
scene.render.use_stamp_date = False
scene.render.use_stamp_frame = False
scene.render.use_stamp_camera = False
scene.render.use_stamp_scene = False
scene.render.use_stamp_filename = False
scene.render.use_stamp_render_time = False
scene.render.stamp_font_size = 0
scene.render.stamp_foreground = (0.0, 0.0, 0.0, 0.0)
scene.render.stamp_background = (0.0, 0.0, 0.0, 0.0)
scene.cycles.use_denoising = False
scene.cycles.samples = 10
scene.cycles.sampling_pattern = 'TABULATED_SOBOL'
scene.cycles.light_sampling_threshold = 0.0
scene.cycles.use_adaptive_sampling = False
scene.cycles.use_light_tree = False
scene.cycles.blur_glossy = 0.0
scene.cycles.volume_bounces = 1
scene.cycles.pixel_filter_type = 'GAUSSIAN'
scene.cycles.sample_clamp_indirect = 0.0
scene.view_settings.view_transform = 'Raw'
bpy.context.view_layer.update()
